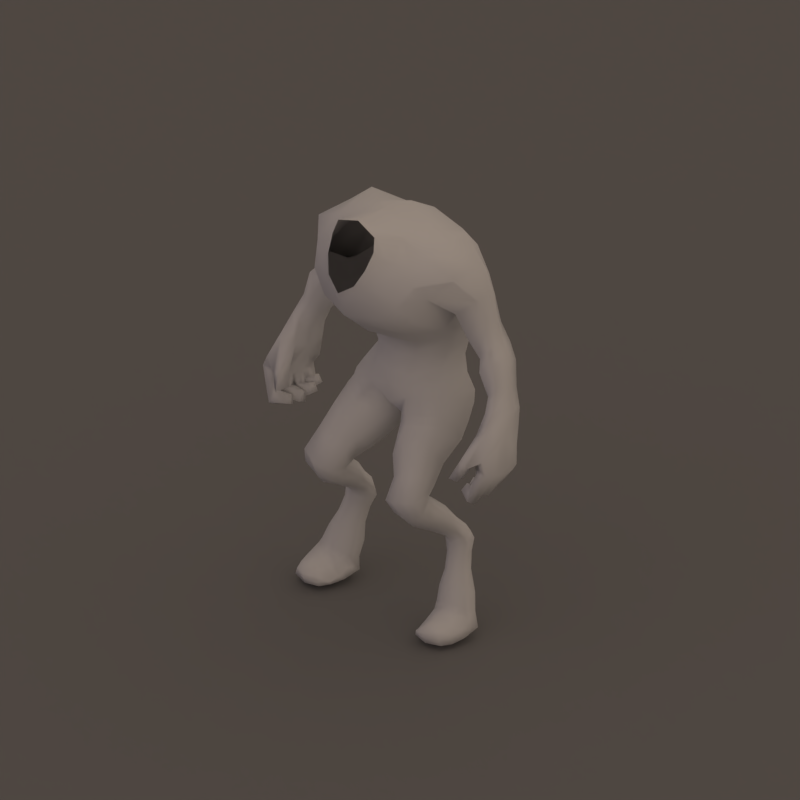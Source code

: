 # Source: gnoll_base.blend  (saved by Blender 2.77.0; exported with 4.5.12 LTS)
import bpy
from mathutils import Matrix  # noqa: F401  (used for matrix-valued properties, if any)

bpy.ops.wm.read_factory_settings(use_empty=True)
scene = bpy.context.scene
scene.name = 'Scene'

# ---- collections
col_collection_1 = bpy.data.collections.new('Collection 1'); scene.collection.children.link(col_collection_1)
col_collection_2 = bpy.data.collections.new('Collection 2'); scene.collection.children.link(col_collection_2)
col_collection_2.hide_render = True
col_collection_2.hide_viewport = True

# ---- materials (node trees are filled in below, after node groups)
mat_shadow = bpy.data.materials.new('Shadow')
mat_shadow.alpha_threshold = 0.0
mat_shadow.use_transparent_shadow = False
mat_shadow.diffuse_color = (0.2159, 0.2159, 0.2159, 1.0)
mat_shadow.roughness = 0.5
mat_shadow.specular_intensity = 0.0
mat_shadow.line_color = (0.0, 0.0, 0.0, 0.5)

# ---- material node trees

# ---- world
world_world = bpy.data.worlds.new('World'); scene.world = world_world
world_world.color = (0.05088, 0.05088, 0.05088)
world_world.use_sun_shadow = False
world_world.sun_shadow_jitter_overblur = 0.0
world_world.cycles.sampling_method = 'MANUAL'

# ---- cameras
cam_camera_001 = bpy.data.cameras.new('Camera.001')
cam_camera_001.type = 'ORTHO'
cam_camera_001.passepartout_alpha = 0.2
cam_camera_001.clip_end = 100.0
cam_camera_001.lens = 60.0
cam_camera_001.sensor_width = 32.0
cam_camera_001.sensor_height = 18.0
cam_camera_001.ortho_scale = 2.82
cam_camera_001.show_passepartout = False
cam_camera_001.show_safe_areas = True
cam_camera_001.dof.focus_distance = 0.0
cam_camera_001.dof.aperture_fstop = 128.0

# ---- lights
light_filllight_000 = bpy.data.lights.new('FillLight.000', 'SUN')
light_filllight_000.color = (0.7398, 0.6076, 1.0)
light_filllight_000.transmission_factor = 0.0
light_filllight_000.angle = 1.571
light_filllight_000.energy = 0.25
light_filllight_000.shadow_buffer_clip_start = 0.5
light_filllight_000.shadow_soft_size = 1.0
light_filllight_000.shadow_cascade_max_distance = 1000.0
light_keylight_000 = bpy.data.lights.new('KeyLight.000', 'SUN')
light_keylight_000.color = (0.814, 0.6377, 0.5099)
light_keylight_000.transmission_factor = 0.0
light_keylight_000.angle = 2.942
light_keylight_000.energy = 1.25
light_keylight_000.shadow_buffer_clip_start = 0.5
light_keylight_000.shadow_soft_size = 10.0
light_keylight_000.shadow_cascade_max_distance = 1000.0
light_rimlight_000 = bpy.data.lights.new('RimLight.000', 'SUN')
light_rimlight_000.color = (0.7067, 0.7067, 0.7067)
light_rimlight_000.transmission_factor = 0.0
light_rimlight_000.angle = 1.571
light_rimlight_000.energy = 0.25
light_rimlight_000.shadow_buffer_clip_start = 0.5
light_rimlight_000.shadow_soft_size = 1.0
light_rimlight_000.shadow_cascade_max_distance = 1000.0

# ---- meshes
me_mehumanmale_001 = bpy.data.meshes.new('meHumanMale.001')
me_mehumanmale_001.from_pydata([(-0.4805, -0.1044, 0.7776), (-0.5007, -0.1235, 0.7543), (-0.5025, -0.08251, 0.7289), (-0.5341, -0.1307, 0.8183), (0.4805, -0.1044, 0.7776), (0.5007, -0.1235, 0.7543), (0.5025, -0.08251, 0.7289), (0.5341, -0.1307, 0.8183), (0.5511, -0.132, 0.7768), (0.5627, -0.0801, 0.7581), (0.557, -0.02689, 0.7469), (0.4977, -0.03434, 0.7249), (0.4576, 0.07149, 0.8478), (0.514, 0.07591, 0.8726), (0.4903, -0.03809, 0.6857), (0.4994, -0.05774, 0.6436), (0.4927, -0.0998, 0.6572), (0.4825, -0.08456, 0.7007), (0.4285, -0.06357, 0.6932), (0.4214, -0.0808, 0.6597), (0.4274, -0.04444, 0.6442), (0.4344, -0.03038, 0.6783), (0.4736, 0.005337, 0.6429), (0.4695, 0.01288, 0.6867), (0.4682, -0.03365, 0.6929), (0.4697, -0.03583, 0.6445), (0.4148, -0.03757, 0.6737), (0.429, -0.02949, 0.7091), (0.4259, 0.001268, 0.7058), (0.4126, 0.003257, 0.6728), (0.5013, -0.1279, 0.6371), (0.4938, -0.1602, 0.6594), (-0.5511, -0.132, 0.7768), (0.4928, -0.09327, 0.6808), (0.4804, -0.1296, 0.7045), (0.4423, -0.1091, 0.6931), (0.4509, -0.08433, 0.6797), (0.4291, -0.1233, 0.6646), (0.4392, -0.09148, 0.6481), (0.5073, -0.08301, 0.9115), (0.5393, -0.01356, 0.8935), (0.4503, -0.07107, 0.8734), (0.446, -0.003498, 0.8555), (0.439, -0.1137, 0.7928), (0.4516, -0.1562, 0.8007), (-0.5627, -0.0801, 0.7581), (0.4798, -0.1522, 0.7802), (0.4685, -0.1125, 0.7713), (0.4454, -0.1299, 0.7251), (0.4534, -0.1698, 0.727), (0.4314, -0.1894, 0.7401), (0.4228, -0.1278, 0.7375), (0.4168, 0.03115, 0.6956), (0.434, 0.02981, 0.7235), (0.4387, 0.004893, 0.7225), (0.4218, -0.0004792, 0.6913), (0.473, 0.004423, 0.6537), (0.475, 0.0004145, 0.7023), (0.4693, 0.04818, 0.7013), (0.47, 0.04606, 0.6567), (0.5235, 0.05743, 0.7357), (0.4866, 0.05626, 0.7391), (-0.557, -0.02689, 0.7469), (0.4932, 0.005547, 0.7305), (0.5459, 0.01542, 0.7391), (0.4579, 0.05736, 0.7792), (0.5209, 0.06198, 0.8173), (0.4701, -0.06354, 0.7885), (0.5404, -0.05602, 0.8459), (0.4712, 0.01204, 0.7934), (0.5444, 0.0117, 0.8303), (0.5057, 0.091, 0.9446), (0.5249, 0.03942, 0.9674), (0.5017, -0.0346, 0.9702), (0.4629, -0.03923, 0.9551), (0.4364, -0.006286, 0.9219), (0.4509, 0.07593, 0.9121), (0.3752, 0.09998, 1.044), (0.428, 0.1502, 1.084), (-0.4977, -0.03434, 0.7249), (0.4674, 0.07601, 1.133), (0.458, 0.007913, 1.136), (0.4089, -0.01348, 1.088), (0.3665, 0.03208, 1.047), (0.2626, 0.01585, 1.265), (0.2385, 0.1508, 1.3), (0.231, 0.1396, 0.8363), (0.209, -0.006893, 0.8593), (0.1208, 0.1828, 0.7389), (0.1049, -0.08228, 0.8267), (0.0192, -0.0133, 0.7706), (0.02405, 0.1163, 0.7203), (0.3557, 0.1146, 1.11), (0.3521, 0.05807, 1.111), (0.392, 0.00736, 1.129), (0.4233, 0.03301, 1.176), (0.4374, 0.07938, 1.179), (0.3973, 0.1529, 1.144), (0.2452, -0.1091, 1.357), (0.335, -0.07003, 1.453), (0.2792, 0.01809, 1.265), (0.3319, 0.08898, 1.455), (0.2745, 0.1707, 1.365), (0.2071, 0.1773, 1.242), (0.2101, 0.03694, 1.15), (-0.4576, 0.07149, 0.8478), (-0.514, 0.07591, 0.8726), (-0.4903, -0.03809, 0.6857), (-0.4994, -0.05774, 0.6436), (-0.4927, -0.0998, 0.6572), (-0.4825, -0.08456, 0.7007), (0.1433, -0.06868, 1.125), (0.1077, 0.2397, 1.256), (-0.4285, -0.06357, 0.6932), (-0.4214, -0.0808, 0.6597), (-0.4274, -0.04444, 0.6442), (-0.4344, -0.03038, 0.6783), (-0.4736, 0.005337, 0.6429), (-0.4695, 0.01288, 0.6867), (-0.4682, -0.03365, 0.6929), (-0.4697, -0.03583, 0.6445), (-0.4148, -0.03757, 0.6737), (-0.429, -0.02949, 0.7091), (-0.4259, 0.001268, 0.7058), (0.2354, -0.01217, 1.194), (0.2395, -0.1718, 1.428), (0.2135, -0.094, 1.517), (0.2348, 0.09385, 1.54), (0.2151, 0.172, 1.457), (0.139, 0.1738, 1.49), (-0.4126, 0.003257, 0.6728), (0.09006, -0.2177, 1.592), (0.06239, -0.2936, 1.412), (0.1273, -0.2514, 1.289), (0.2063, 0.1803, 1.146), (0.18, 0.05854, 1.103), (0.1187, -0.01887, 1.088), (-0.5013, -0.1279, 0.6371), (-0.4938, -0.1602, 0.6594), (-0.4928, -0.09327, 0.6808), (-0.4804, -0.1296, 0.7045), (-0.4423, -0.1091, 0.6931), (-0.4509, -0.08433, 0.6797), (-0.4291, -0.1233, 0.6646), (-0.4392, -0.09148, 0.6481), (-0.5073, -0.08301, 0.9115), (-0.5393, -0.01356, 0.8935), (-0.4503, -0.07107, 0.8734), (-0.446, -0.003498, 0.8555), (-0.439, -0.1137, 0.7928), (-0.4516, -0.1562, 0.8007), (-0.4798, -0.1522, 0.7802), (-0.4685, -0.1125, 0.7713), (-0.4454, -0.1299, 0.7251), (-0.4534, -0.1698, 0.727), (-0.4314, -0.1894, 0.7401), (-0.4228, -0.1278, 0.7375), (-0.4168, 0.03115, 0.6956), (-0.434, 0.02981, 0.7235), (-0.4387, 0.004893, 0.7225), (-0.4218, -0.0004792, 0.6913), (-0.473, 0.004423, 0.6537), (-0.475, 0.0004145, 0.7023), (0.08356, 0.2374, 1.169), (0.07958, -0.05698, 0.9121), (0.1714, 0.02348, 0.9316), (0.08023, 0.2422, 0.9343), (0.1945, 0.1413, 0.9441), (0.1974, 0.01614, 0.8916), (0.084, -0.0583, 0.871), (0.0969, 0.2401, 0.833), (0.2223, 0.1521, 0.8779), (0.1562, -0.1116, 1.181), (0.1139, 0.2413, 1.355), (0.09004, -0.01854, 1.027), (-0.4693, 0.04818, 0.7013), (-0.47, 0.04606, 0.6567), (0.2645, 0.09399, 1.26), (0.3159, -0.04013, 1.3), (0.3781, 0.009786, 1.356), (0.3747, 0.0942, 1.362), (0.3203, 0.1524, 1.308), (0.1589, 0.07484, 1.039), (0.179, 0.1684, 1.063), (0.06711, 0.237, 1.076), (0.07806, -0.03767, 0.9566), (0.1513, 0.05428, 0.9741), (0.1709, 0.1549, 1.003), (-0.5235, 0.05743, 0.7357), (-0.4866, 0.05626, 0.7391), (-0.4932, 0.005547, 0.7305), (-0.5459, 0.01542, 0.7391), (0.2495, 0.05773, 0.7236), (0.2345, -0.02352, 0.7965), (0.06763, 0.2388, 1.011), (0.1349, 0.0254, 1.554), (0.1125, -0.1053, 1.558), (0.1517, -0.181, 1.22), (0.08615, -0.2726, 1.383), (0.1018, -0.234, 1.541), (0.1514, 0.04631, 0.6247), (0.1265, -0.1005, 0.792), (0.04875, -0.05713, 0.7227), (0.0479, 0.003185, 0.6538), (0.1956, -0.08012, 0.56), (0.2666, -0.09576, 0.6043), (0.1131, -0.1122, 0.5694), (0.1229, -0.1534, 0.607), (0.2592, -0.1451, 0.6509), (0.1811, -0.1727, 0.6487), (0.1521, -0.1823, 1.482), (0.2033, -0.223, 1.353), (0.09138, -0.2673, 1.476), (0.1365, -0.2432, 1.421), (0.2406, -0.1412, 1.264), (0.4202, 0.07535, 0.9775), (0.4713, 0.1097, 1.009), (-0.4579, 0.05736, 0.7792), (-0.5209, 0.06198, 0.8173), (-0.4701, -0.06354, 0.7885), (-0.5404, -0.05602, 0.8459), (-0.4712, 0.01204, 0.7934), (-0.5444, 0.0117, 0.8303), (0.4933, 0.05043, 1.039), (0.4823, 0.002537, 1.04), (0.448, -0.006881, 1.012), (0.4193, 0.01959, 0.9815), (0.1726, -0.02497, 0.5922), (0.2487, -0.03202, 0.6607), (-0.5057, 0.091, 0.9446), (-0.5249, 0.03942, 0.9674), (-0.5017, -0.0346, 0.9702), (-0.4629, -0.03923, 0.9551), (-0.4364, -0.006286, 0.9219), (-0.4509, 0.07593, 0.9121), (0.07275, -0.07429, 0.6117), (0.08675, -0.1233, 0.6715), (0.2345, -0.09172, 0.7415), (0.1456, -0.1297, 0.742), (0.3147, 0.03749, 1.179), (0.3091, 0.08517, 1.176), (0.3567, -0.02117, 1.209), (0.3978, 0.02973, 1.254), (0.403, 0.08309, 1.261), (0.3607, 0.1422, 1.217), (0.2006, -0.09703, 0.5485), (0.1983, -0.09826, 0.553), (0.2789, -0.1337, 0.5525), (0.2731, -0.1304, 0.5765), (0.1294, -0.1329, 0.5208), (0.1218, -0.1472, 0.5421), (0.1486, -0.1785, 0.4826), (0.1367, -0.2097, 0.5394), (0.2873, -0.1843, 0.5162), (0.2741, -0.2028, 0.5788), (0.217, -0.1879, 0.4788), (0.2002, -0.232, 0.5573), (0.2229, -0.1582, 0.4453), (0.2937, -0.1302, 0.4803), (0.1542, -0.1265, 0.4508), (0.1367, -0.08633, 0.4797), (0.2862, -0.08731, 0.5114), (0.2065, -0.04918, 0.515), (-0.3752, 0.09998, 1.044), (-0.428, 0.1502, 1.084), (-0.4674, 0.07601, 1.133), (0.2304, -0.08362, 0.4028), (0.2905, -0.05984, 0.4325), (0.1721, -0.0567, 0.4074), (0.1572, -0.02259, 0.4319), (0.2841, -0.02342, 0.4588), (0.2165, 0.008954, 0.4619), (0.2382, -0.0158, 0.3586), (0.2828, 0.001843, 0.3807), (0.195, 0.004175, 0.3621), (0.1839, 0.02948, 0.3803), (0.2781, 0.02886, 0.4002), (0.2279, 0.05287, 0.4025), (0.2419, 7.382e-05, 0.3378), (0.293, 0.02537, 0.3552), (0.195, 0.02621, 0.3339), (0.1845, 0.06238, 0.3439), (0.2896, 0.06343, 0.3661), (0.2352, 0.0938, 0.3596), (0.2446, 0.003127, 0.3228), (0.2989, 0.03134, 0.335), (0.1966, 0.03087, 0.3127), (0.1872, 0.07113, 0.3146), (0.297, 0.0734, 0.3375), (0.2414, 0.105, 0.3237), (0.2516, -0.003767, 0.2835), (0.2967, 0.02253, 0.2906), (0.2131, 0.02118, 0.27), (0.2063, 0.05865, 0.2658), (0.2961, 0.06147, 0.2867), (0.2514, 0.08942, 0.2693), (0.271, -0.04672, 0.1733), (0.3384, -0.01548, 0.1703), (0.2136, -0.01746, 0.1494), (0.2048, 0.02704, 0.142), (0.3437, 0.03068, 0.1531), (0.2717, 0.06327, 0.1504), (0.279, -0.06256, 0.1279), (0.3559, -0.032, 0.1147), (0.2179, -0.03501, 0.09508), (0.2128, 0.009513, 0.07883), (0.3611, 0.01454, 0.08817), (0.2846, 0.04431, 0.07538), (0.2831, -0.06561, 0.1045), (0.3718, -0.03352, 0.08891), (0.2114, -0.04039, 0.0591), (0.207, 0.005521, 0.02986), (0.3802, 0.008626, 0.03283), (0.2948, 0.02905, 0.008028), (0.3749, -0.1159, 0.01121), (0.3785, -0.08033, 0.06012), (0.2155, -0.0877, 0.03546), (0.2256, -0.1186, 0.01187), (0.2928, -0.141, 0.07602), (0.2969, -0.05779, 0.001299), (0.2114, -0.04039, 0.0591), (0.2863, -0.09866, 0.08678), (0.3012, -0.1122, 0.001189), (0.2267, -0.1318, 0.02604), (0.2097, -0.0656, 0.01819), (0.3872, -0.0625, 0.02125), (0.3665, -0.1267, 0.05241), (0.3094, 0.00398, 0.2335), (0.3089, 0.04523, 0.2282), (0.2142, 0.04211, 0.2061), (0.2212, 0.002378, 0.2116), (0.2619, 0.07458, 0.2089), (0.2617, -0.0239, 0.2267), (-0.458, 0.007913, 1.136), (-0.4089, -0.01348, 1.088), (-0.3665, 0.03208, 1.047), (-0.2626, 0.01585, 1.265), (0.2226, 0.186, 1.316), (-0.2385, 0.1508, 1.3), (-0.231, 0.1396, 0.8363), (-0.209, -0.006893, 0.8593), (-0.1208, 0.1828, 0.7389), (-0.1049, -0.08228, 0.8267), (-0.0192, -0.0133, 0.7706), (-0.02405, 0.1163, 0.7203), (-0.3557, 0.1146, 1.11), (-0.3521, 0.05807, 1.111), (-0.392, 0.00736, 1.129), (-0.4233, 0.03301, 1.176), (-0.4374, 0.07938, 1.179), (0.0, 0.2384, 1.011), (0.0, -0.0659, 0.9046), (0.0, -0.281, 1.267), (0.0, 0.2234, 1.166), (0.0, 0.2457, 0.9392), (0.0, -0.1612, 1.154), (0.0, 0.1717, 1.522), (0.0, -0.04527, 1.079), (0.0, 0.1962, 0.7985), (0.0, 0.2369, 1.391), (0.0, 0.232, 1.073), (0.0, 0.2239, 1.245), (0.0, -0.2085, 1.621), (0.0, -0.09133, 1.117), (0.0, -0.05, 0.8207), (0.0, -0.309, 1.366), (0.0, -0.03519, 1.023), (0.0, -0.04975, 0.9513), (0.0, -0.06942, 1.619), (0.0, 0.05605, 1.596), (0.0, -0.2118, 1.202), (0.0, -0.2973, 1.334), (-0.3973, 0.1529, 1.144), (-0.2452, -0.1091, 1.357), (-0.335, -0.07003, 1.453), (-0.2792, 0.01809, 1.265), (-0.3319, 0.08898, 1.455), (-0.2745, 0.1707, 1.365), (-0.2071, 0.1773, 1.242), (-0.2101, 0.03694, 1.15), (-0.1433, -0.06868, 1.125), (-0.1077, 0.2397, 1.256), (-0.2354, -0.01217, 1.194), (-0.2395, -0.1718, 1.428), (-0.2135, -0.094, 1.517), (-0.2348, 0.09385, 1.54), (-0.2151, 0.172, 1.457), (-0.139, 0.1738, 1.49), (-0.09006, -0.2177, 1.592), (-0.06239, -0.2936, 1.412), (-0.1273, -0.2514, 1.289), (-0.2063, 0.1803, 1.146), (-0.18, 0.05854, 1.103), (-0.1187, -0.01887, 1.088), (-0.08356, 0.2374, 1.169), (-0.07958, -0.05698, 0.9121), (-0.1714, 0.02348, 0.9316), (-0.08023, 0.2422, 0.9343), (-0.1945, 0.1413, 0.9441), (-0.1974, 0.01614, 0.8916), (-0.084, -0.0583, 0.871), (-0.0969, 0.2401, 0.833), (-0.2223, 0.1521, 0.8779), (-0.1562, -0.1116, 1.181), (-0.1139, 0.2413, 1.355), (-0.09004, -0.01854, 1.027), (-0.2645, 0.09399, 1.26), (-0.3159, -0.04013, 1.3), (-0.3781, 0.009786, 1.356), (-0.3747, 0.0942, 1.362), (-0.3203, 0.1524, 1.308), (-0.1589, 0.07484, 1.039), (-0.179, 0.1684, 1.063), (-0.06711, 0.237, 1.076), (-0.07806, -0.03767, 0.9566), (-0.1513, 0.05428, 0.9741), (-0.1709, 0.1549, 1.003), (-0.2495, 0.05773, 0.7236), (-0.2345, -0.02352, 0.7965), (-0.06763, 0.2388, 1.011), (-0.1349, 0.0254, 1.554), (-0.1125, -0.1053, 1.558), (-0.1517, -0.181, 1.22), (-0.08615, -0.2726, 1.383), (-0.1018, -0.234, 1.541), (-0.1514, 0.04631, 0.6247), (-0.1265, -0.1005, 0.792), (-0.04875, -0.05713, 0.7227), (-0.0479, 0.003185, 0.6538), (-0.1956, -0.08012, 0.56), (-0.2666, -0.09576, 0.6043), (-0.1131, -0.1122, 0.5694), (-0.1229, -0.1534, 0.607), (-0.2592, -0.1451, 0.6509), (-0.1811, -0.1727, 0.6487), (-0.1521, -0.1823, 1.482), (-0.2033, -0.223, 1.353), (-0.09138, -0.2673, 1.476), (-0.1365, -0.2432, 1.421), (-0.2406, -0.1412, 1.264), (-0.4202, 0.07535, 0.9775), (-0.4713, 0.1097, 1.009), (-0.4933, 0.05043, 1.039), (-0.4823, 0.002537, 1.04), (-0.448, -0.006881, 1.012), (-0.4193, 0.01959, 0.9815), (-0.1726, -0.02497, 0.5922), (-0.2487, -0.03202, 0.6607), (-0.07275, -0.07429, 0.6117), (-0.08675, -0.1233, 0.6715), (-0.2345, -0.09172, 0.7415), (-0.1456, -0.1297, 0.742), (-0.3147, 0.03749, 1.179), (-0.3091, 0.08517, 1.176), (-0.3567, -0.02117, 1.209), (-0.3978, 0.02973, 1.254), (-0.403, 0.08309, 1.261), (-0.3607, 0.1422, 1.217), (-0.2006, -0.09703, 0.5485), (-0.1983, -0.09826, 0.553), (-0.2789, -0.1337, 0.5525), (-0.2731, -0.1304, 0.5765), (-0.1294, -0.1329, 0.5208), (-0.1218, -0.1472, 0.5421), (-0.1486, -0.1785, 0.4826), (-0.1367, -0.2097, 0.5394), (-0.2873, -0.1843, 0.5162), (-0.2741, -0.2028, 0.5788), (-0.217, -0.1879, 0.4788), (-0.2002, -0.232, 0.5573), (-0.2229, -0.1582, 0.4453), (-0.2937, -0.1302, 0.4803), (-0.1542, -0.1265, 0.4508), (-0.1367, -0.08633, 0.4797), (-0.2862, -0.08731, 0.5114), (-0.2065, -0.04918, 0.515), (-0.2304, -0.08362, 0.4028), (-0.2905, -0.05984, 0.4325), (-0.1721, -0.0567, 0.4074), (-0.1572, -0.02259, 0.4319), (-0.2841, -0.02342, 0.4588), (-0.2165, 0.008954, 0.4619), (-0.2382, -0.0158, 0.3586), (-0.2828, 0.001843, 0.3807), (-0.195, 0.004175, 0.3621), (-0.1839, 0.02948, 0.3803), (-0.2781, 0.02886, 0.4002), (-0.2279, 0.05287, 0.4025), (-0.2419, 7.382e-05, 0.3378), (-0.293, 0.02537, 0.3552), (-0.195, 0.02621, 0.3339), (-0.1845, 0.06238, 0.3439), (-0.2896, 0.06343, 0.3661), (-0.2352, 0.0938, 0.3596), (-0.2446, 0.003127, 0.3228), (-0.2989, 0.03134, 0.335), (-0.1966, 0.03087, 0.3127), (-0.1872, 0.07113, 0.3146), (-0.297, 0.0734, 0.3375), (-0.2414, 0.105, 0.3237), (-0.2516, -0.003767, 0.2835), (-0.2967, 0.02253, 0.2906), (-0.2131, 0.02118, 0.27), (-0.2063, 0.05865, 0.2658), (-0.2961, 0.06147, 0.2867), (-0.2514, 0.08942, 0.2693), (-0.271, -0.04672, 0.1733), (-0.3384, -0.01548, 0.1703), (-0.2136, -0.01746, 0.1494), (-0.2048, 0.02704, 0.142), (-0.3437, 0.03068, 0.1531), (-0.2717, 0.06327, 0.1504), (-0.279, -0.06256, 0.1279), (-0.3559, -0.032, 0.1147), (-0.2179, -0.03501, 0.09508), (-0.2128, 0.009513, 0.07883), (-0.3611, 0.01454, 0.08817), (-0.2846, 0.04431, 0.07538), (-0.2831, -0.06561, 0.1045), (-0.3718, -0.03352, 0.08891), (-0.2114, -0.04039, 0.0591), (-0.207, 0.005521, 0.02986), (-0.3802, 0.008626, 0.03283), (-0.2948, 0.02905, 0.008028), (-0.3749, -0.1159, 0.01121), (-0.3785, -0.08033, 0.06012), (-0.2155, -0.0877, 0.03546), (-0.2256, -0.1186, 0.01187), (-0.2928, -0.141, 0.07602), (-0.2969, -0.05779, 0.001299), (-0.2114, -0.04039, 0.0591), (-0.2863, -0.09866, 0.08678), (-0.3012, -0.1122, 0.001189), (-0.2267, -0.1318, 0.02604), (-0.2097, -0.0656, 0.01819), (-0.3872, -0.0625, 0.02125), (-0.3665, -0.1267, 0.05241), (-0.3094, 0.00398, 0.2335), (-0.3089, 0.04523, 0.2282), (-0.2142, 0.04211, 0.2061), (-0.2212, 0.002378, 0.2116), (-0.2619, 0.07458, 0.2089), (-0.2617, -0.0239, 0.2267), (-0.2226, 0.186, 1.316), (0.2402, 0.1037, 0.78), (0.1157, -0.08638, 0.8093), (0.2169, -0.01227, 0.8289), (0.03598, 0.06473, 0.687), (0.03397, -0.0302, 0.7466), (0.1361, 0.1196, 0.6818), (-0.2402, 0.1037, 0.78), (-0.1157, -0.08638, 0.8093), (-0.2169, -0.01227, 0.8289), (-0.03598, 0.06473, 0.687), (-0.03397, -0.0302, 0.7466), (-0.1361, 0.1196, 0.6818), (0.3621, -0.159, 0.01676), (0.241, -0.1641, 0.01591), (0.2936, -0.1931, 0.05545), (0.3004, -0.1743, 0.01058), (0.2449, -0.1661, 0.03596), (0.3488, -0.164, 0.04853), (-0.3621, -0.159, 0.01676), (-0.241, -0.1641, 0.01591), (-0.2936, -0.1931, 0.05545), (-0.3004, -0.1743, 0.01058), (-0.2449, -0.1661, 0.03596), (-0.3488, -0.164, 0.04853)], [], [(22, 29, 28, 23), (10, 25, 22, 64), (24, 27, 26, 25), (11, 24, 25, 10), (23, 28, 27, 24), (25, 26, 29, 22), (63, 23, 24, 11), (15, 20, 21, 14), (14, 21, 18, 17), (16, 19, 20, 15), (17, 18, 19, 16), (18, 21, 20, 19), (9, 30, 33, 6), (8, 31, 30, 9), (27, 28, 29, 26), (5, 34, 31, 8), (6, 33, 34, 5), (33, 36, 35, 34), (34, 35, 37, 31), (30, 38, 36, 33), (31, 37, 38, 30), (35, 36, 38, 37), (41, 43, 44, 39), (7, 46, 47, 4), (46, 49, 48, 47), (4, 47, 43, 41), (39, 44, 46, 7), (44, 50, 49, 46), (47, 48, 51, 43), (43, 51, 50, 44), (73, 74, 41, 39), (49, 50, 51, 48), (72, 73, 39, 40), (75, 76, 12, 42), (61, 58, 57, 63), (54, 53, 52, 55), (56, 55, 52, 59), (64, 56, 59, 60), (4, 41, 42, 67), (6, 67, 42, 11), (7, 8, 9, 68), (13, 66, 65, 12), (71, 13, 12, 76), (10, 64, 70, 40), (60, 61, 65, 66), (9, 10, 40, 68), (60, 66, 70, 64), (12, 65, 69, 42), (4, 67, 6, 5), (61, 63, 69, 65), (22, 23, 63, 64), (56, 64, 63, 57), (96, 95, 81, 80), (95, 94, 82, 81), (107, 110, 113, 116), (545, 201, 193, 546), (344, 358, 364, 343), (548, 202, 201, 545), (413, 419, 416, 412), (408, 407, 373, 374), (546, 193, 192, 544), (97, 96, 80, 78), (551, 552, 418, 426), (138, 137, 144, 143), (547, 203, 202, 548), (149, 150, 155, 156), (92, 97, 78, 77), (119, 120, 121, 122), (0, 3, 32, 1), (94, 93, 83, 82), (444, 232, 233, 445), (93, 92, 77, 83), (11, 14, 17, 6), (10, 15, 14, 11), (4, 5, 8, 7), (9, 16, 15, 10), (6, 17, 16, 9), (184, 183, 187, 194), (103, 134, 163, 112), (351, 364, 169, 164), (409, 408, 374, 376), (344, 343, 554, 553), (361, 359, 173, 112), (339, 402, 401, 341), (414, 395, 351, 367), (351, 395, 400, 364), (185, 367, 351, 164), (132, 365, 371, 198), (132, 198, 213, 212), (346, 335, 263, 345), (120, 117, 130, 121), (110, 109, 114, 113), (3, 0, 152, 151), (140, 138, 143, 141), (2, 1, 140, 139), (45, 2, 139, 137), (190, 79, 119, 118), (122, 121, 130, 123), (1, 32, 138, 140), (151, 152, 153, 154), (230, 146, 145, 231), (45, 220, 146, 62), (145, 3, 151, 150), (79, 2, 110, 107), (167, 171, 170, 166), (0, 147, 149, 152), (84, 124, 337, 85), (152, 149, 156, 153), (134, 135, 182, 183), (187, 186, 165, 167), (137, 139, 142, 144), (103, 337, 124, 104), (102, 85, 337, 128), (186, 185, 164, 165), (553, 554, 427, 428), (231, 145, 147, 232), (45, 62, 108, 109), (3, 220, 45, 32), (233, 148, 105, 234), (62, 146, 222, 191), (554, 551, 426, 427), (102, 128, 127, 101), (353, 361, 112, 163), (165, 168, 171, 167), (104, 124, 172, 111), (135, 136, 174, 182), (101, 127, 126, 99), (93, 94, 241, 239), (241, 242, 179, 178), (96, 97, 244, 243), (240, 244, 97, 92), (208, 209, 256, 254), (254, 256, 255, 253), (62, 191, 117, 120), (79, 62, 120, 119), (418, 450, 451, 426), (389, 423, 371, 365), (191, 188, 176, 161), (188, 218, 217, 189), (141, 143, 144, 142), (189, 217, 221, 190), (349, 265, 333, 348), (150, 151, 154, 155), (188, 191, 222, 218), (106, 105, 217, 218), (154, 153, 156, 155), (74, 75, 42, 41), (59, 52, 53, 58), (58, 53, 54, 57), (57, 54, 55, 56), (71, 72, 40, 13), (348, 333, 334, 347), (117, 191, 190, 118), (109, 108, 115, 114), (372, 264, 265, 349), (60, 59, 58, 61), (229, 234, 105, 106), (11, 42, 69, 63), (7, 68, 40, 39), (105, 148, 221, 217), (32, 45, 137, 138), (117, 118, 123, 130), (441, 229, 230, 442), (350, 194, 166, 354), (353, 163, 184, 360), (163, 134, 183, 184), (173, 129, 128, 337), (355, 363, 111, 172), (394, 413, 412, 391), (212, 213, 210, 199), (182, 174, 185, 186), (360, 184, 194, 350), (194, 187, 167, 166), (127, 128, 129, 195), (126, 127, 195, 196), (80, 81, 224, 223), (78, 80, 223, 216), (215, 216, 71, 76), (77, 78, 216, 215), (223, 224, 73, 72), (216, 223, 72, 71), (81, 82, 225, 224), (224, 225, 74, 73), (82, 83, 226, 225), (225, 226, 75, 74), (83, 77, 215, 226), (226, 215, 76, 75), (235, 227, 204, 206), (203, 200, 227, 235), (192, 193, 237, 228), (200, 192, 228, 227), (228, 237, 208, 205), (227, 228, 205, 204), (197, 172, 124, 214), (196, 368, 362, 131), (229, 106, 146, 230), (349, 456, 457, 372), (195, 369, 368, 196), (124, 84, 98, 214), (172, 197, 370, 355), (129, 173, 359, 356), (205, 208, 254, 248), (202, 203, 235, 236), (236, 235, 206, 207), (201, 202, 236, 238), (238, 236, 207, 209), (193, 201, 238, 237), (237, 238, 209, 208), (183, 182, 186, 187), (136, 111, 363, 357), (211, 213, 198, 133), (125, 210, 213, 211), (164, 169, 168, 165), (198, 371, 352, 133), (174, 366, 367, 185), (13, 40, 70, 66), (125, 126, 196, 210), (104, 135, 134, 103), (131, 199, 210, 196), (214, 211, 133, 197), (207, 206, 250, 252), (209, 207, 252, 256), (252, 250, 249, 251), (256, 252, 251, 255), (240, 239, 100, 177), (92, 93, 239, 240), (177, 181, 244, 240), (243, 244, 181, 180), (242, 243, 180, 179), (95, 96, 243, 242), (94, 95, 242, 241), (239, 241, 178, 100), (246, 248, 247, 245), (250, 246, 245, 249), (206, 204, 246, 250), (204, 205, 248, 246), (248, 254, 253, 247), (251, 249, 260, 259), (255, 251, 259, 257), (247, 253, 258, 261), (245, 247, 261, 262), (253, 255, 257, 258), (249, 245, 262, 260), (0, 1, 2, 219), (139, 140, 141, 142), (189, 190, 162, 175), (350, 354, 397, 419), (412, 416, 415, 411), (257, 259, 268, 266), (258, 257, 266, 267), (262, 261, 270, 271), (261, 258, 267, 270), (259, 260, 269, 268), (260, 262, 271, 269), (266, 268, 274, 272), (267, 266, 272, 273), (270, 267, 273, 276), (268, 269, 275, 274), (269, 271, 277, 275), (271, 270, 276, 277), (274, 275, 281, 280), (275, 277, 283, 281), (277, 276, 282, 283), (272, 274, 280, 278), (273, 272, 278, 279), (276, 273, 279, 282), (279, 278, 284, 285), (282, 279, 285, 288), (280, 281, 287, 286), (281, 283, 289, 287), (283, 282, 288, 289), (278, 280, 286, 284), (287, 289, 295, 293), (289, 288, 294, 295), (284, 286, 292, 290), (285, 284, 290, 291), (288, 285, 291, 294), (286, 287, 293, 292), (328, 327, 297, 300), (330, 329, 299, 298), (329, 331, 301, 299), (331, 328, 300, 301), (332, 330, 298, 296), (327, 332, 296, 297), (301, 300, 306, 307), (296, 298, 304, 302), (297, 296, 302, 303), (300, 297, 303, 306), (298, 299, 305, 304), (299, 301, 307, 305), (306, 303, 309, 312), (304, 305, 311, 310), (305, 307, 313, 311), (307, 306, 312, 313), (302, 304, 310, 308), (303, 302, 308, 309), (313, 312, 325, 319), (308, 310, 316, 321), (309, 308, 321, 315), (312, 309, 315, 325), (310, 311, 324, 316), (311, 313, 319, 324), (324, 319, 322, 317), (316, 324, 317, 323), (325, 315, 326, 314), (315, 321, 318, 326), (321, 316, 323, 318), (319, 325, 314, 322), (310, 316, 320), (291, 290, 332, 327), (290, 292, 330, 332), (295, 294, 328, 331), (293, 295, 331, 329), (292, 293, 329, 330), (294, 291, 327, 328), (393, 357, 363, 380), (433, 467, 469, 434), (360, 350, 419, 413), (197, 133, 352, 370), (398, 397, 401, 402), (469, 468, 464, 465), (468, 470, 472, 464), (166, 170, 358, 354), (432, 465, 463, 431), (118, 119, 122, 123), (416, 398, 396, 415), (361, 381, 404, 359), (378, 381, 394, 391), (383, 435, 421, 384), (108, 107, 116, 115), (113, 114, 115, 116), (147, 145, 150, 149), (460, 474, 471, 466), (188, 189, 175, 176), (355, 403, 380, 363), (129, 356, 369, 195), (406, 453, 457, 410), (456, 409, 410, 457), (62, 79, 107, 108), (479, 485, 487, 481), (480, 486, 483, 477), (0, 219, 148, 147), (159, 160, 157, 158), (161, 176, 157, 160), (2, 79, 148, 219), (347, 334, 335, 346), (161, 162, 190, 191), (552, 550, 417, 418), (411, 415, 414, 405), (404, 543, 386, 387), (437, 424, 435, 438), (353, 360, 413, 394), (450, 433, 434, 451), (346, 452, 454, 347), (440, 234, 229, 441), (265, 442, 443, 333), (395, 396, 399, 400), (382, 439, 373, 336), (442, 230, 231, 443), (428, 448, 446, 425), (387, 356, 359, 404), (421, 388, 362, 368), (446, 429, 430, 447), (420, 421, 368, 369), (403, 355, 370, 422), (422, 439, 382, 403), (454, 407, 408, 455), (106, 218, 222, 146), (345, 263, 264, 372), (379, 378, 391, 392), (335, 445, 440, 263), (405, 414, 367, 366), (427, 449, 448, 428), (426, 451, 449, 427), (430, 461, 467, 433), (451, 434, 432, 449), (449, 432, 431, 448), (443, 231, 232, 444), (431, 463, 459, 429), (334, 444, 445, 335), (377, 376, 385, 386), (391, 412, 411, 392), (458, 475, 474, 460), (425, 446, 447, 417), (459, 458, 460, 461), (232, 147, 148, 233), (333, 443, 444, 334), (463, 462, 458, 459), (79, 190, 221, 148), (476, 482, 484, 478), (429, 459, 461, 430), (466, 471, 470, 468), (347, 454, 455, 348), (423, 390, 352, 371), (464, 472, 473, 462), (452, 375, 407, 454), (417, 447, 450, 418), (445, 233, 234, 440), (462, 473, 475, 458), (383, 436, 438, 435), (385, 420, 387, 386), (336, 338, 543, 382), (448, 431, 429, 446), (98, 125, 211, 214), (111, 136, 135, 104), (99, 126, 125, 98), (136, 357, 366, 174), (173, 337, 103, 112), (177, 100, 84, 85), (178, 98, 84, 100), (179, 99, 98, 178), (180, 101, 99, 179), (181, 102, 101, 180), (181, 177, 85, 102), (91, 90, 364, 358), (90, 89, 169, 364), (89, 87, 168, 169), (86, 171, 168, 87), (86, 88, 170, 171), (88, 91, 358, 170), (477, 483, 482, 476), (472, 478, 479, 473), (473, 479, 481, 475), (388, 421, 435, 424), (439, 422, 390, 436), (455, 408, 409, 456), (348, 455, 456, 349), (453, 406, 375, 452), (345, 453, 452, 346), (465, 464, 462, 463), (434, 469, 465, 432), (461, 460, 466, 467), (470, 476, 478, 472), (475, 481, 480, 474), (471, 477, 476, 470), (474, 480, 477, 471), (481, 487, 486, 480), (484, 490, 491, 485), (487, 493, 492, 486), (485, 491, 493, 487), (478, 484, 485, 479), (482, 488, 490, 484), (492, 498, 495, 489), (483, 489, 488, 482), (489, 495, 494, 488), (493, 499, 498, 492), (491, 497, 499, 493), (486, 492, 489, 483), (488, 494, 496, 490), (490, 496, 497, 491), (499, 505, 504, 498), (494, 500, 502, 496), (495, 501, 500, 494), (498, 504, 501, 495), (542, 506, 508, 540), (539, 509, 511, 541), (496, 502, 503, 497), (541, 511, 510, 538), (497, 503, 505, 499), (538, 510, 507, 537), (540, 508, 509, 539), (504, 538, 537, 501), (500, 542, 540, 502), (397, 354, 358, 401), (422, 370, 352, 390), (520, 530, 526), (506, 512, 514, 508), (507, 513, 512, 506), (508, 514, 515, 509), (387, 420, 369, 356), (537, 507, 506, 542), (511, 517, 516, 510), (501, 537, 542, 500), (376, 374, 384, 385), (389, 437, 438, 423), (175, 162, 159, 158), (374, 373, 383, 384), (2, 45, 109, 110), (512, 518, 520, 514), (515, 521, 523, 517), (510, 516, 513, 507), (517, 523, 522, 516), (514, 520, 521, 515), (516, 522, 519, 513), (523, 529, 535, 522), (518, 531, 526, 520), (520, 526, 534, 521), (535, 524, 536, 525), (526, 533, 527, 534), (509, 515, 517, 511), (373, 439, 436, 383), (521, 534, 529, 523), (534, 527, 532, 529), (380, 379, 392, 393), (531, 528, 533, 526), (519, 525, 531, 518), (525, 536, 528, 531), (513, 519, 518, 512), (502, 540, 539, 503), (505, 541, 538, 504), (529, 532, 524, 535), (503, 539, 541, 505), (522, 535, 525, 519), (396, 398, 402, 399), (379, 380, 403, 382), (447, 430, 433, 450), (378, 379, 382, 543), (384, 421, 420, 385), (263, 440, 441, 264), (436, 390, 423, 438), (453, 345, 372, 457), (264, 441, 442, 265), (3, 145, 146, 220), (406, 338, 336, 375), (176, 175, 158, 157), (393, 405, 366, 357), (392, 411, 405, 393), (410, 409, 376, 377), (410, 377, 338, 406), (342, 400, 399, 340), (419, 397, 398, 416), (377, 386, 543, 338), (353, 394, 381, 361), (339, 340, 399, 402), (404, 381, 378, 543), (407, 375, 336, 373), (467, 466, 468, 469), (162, 161, 160, 159), (415, 396, 395, 414), (340, 339, 550, 552), (341, 401, 358, 344), (343, 364, 400, 342), (91, 547, 548, 90), (87, 546, 544, 86), (90, 548, 545, 89), (89, 545, 546, 87), (544, 192, 200, 549), (91, 88, 549, 547), (544, 549, 88, 86), (200, 203, 547, 549), (343, 342, 551, 554), (342, 340, 552, 551), (550, 555, 425, 417), (344, 553, 555, 341), (550, 339, 341, 555), (425, 555, 553, 428), (317, 322, 559, 557), (532, 527, 563, 565), (524, 532, 565, 562), (318, 323, 560, 558), (533, 528, 564, 566), (323, 317, 557, 560), (528, 536, 567, 564), (322, 314, 556, 559), (527, 533, 566, 563), (326, 318, 558, 561), (314, 326, 561, 556), (536, 524, 562, 567), (558, 560, 557, 559), (559, 556, 561, 558), (566, 564, 565, 563), (567, 562, 565, 564)])
me_mehumanmale_001.polygons.foreach_set('use_smooth', [True] * 562)
_uv = me_mehumanmale_001.uv_layers.new(name='UVMap')
_uv.uv.foreach_set('vector', [0.06008, 0.9641, 0.05159, 0.9729, 0.05021, 0.9814, 0.06401, 0.9695, 0.06745, 0.9248, 0.05352, 0.9605, 0.06008, 0.9641, 0.08612, 0.9409, 0.04662, 0.9593, 0.0429, 0.9754, 0.04906, 0.9718, 0.05352, 0.9605, 0.04638, 0.9407, 0.04662, 0.9593, 0.05352, 0.9605, 0.06745, 0.9248, 0.07838, 0.7599, 0.06033, 0.7507, 0.05695, 0.7549, 0.07323, 0.7661, 0.05352, 0.9605, 0.04906, 0.9718, 0.05159, 0.9729, 0.06008, 0.9641, 0.09758, 0.7714, 0.07838, 0.7599, 0.07323, 0.7661, 0.08966, 0.78, 0.03045, 0.9272, 0.01439, 0.93, 0.01087, 0.9354, 0.02999, 0.9347, 0.0685, 0.7726, 0.04627, 0.7614, 0.0426, 0.7675, 0.06375, 0.7804, 0.02704, 0.9194, 0.01341, 0.927, 0.01439, 0.93, 0.03045, 0.9272, 0.02145, 0.9136, 0.005057, 0.9263, 0.01341, 0.927, 0.02704, 0.9194, 0.005057, 0.9263, 0.01087, 0.9354, 0.01439, 0.93, 0.01341, 0.927, 0.05416, 0.8983, 0.02883, 0.8794, 0.02406, 0.8848, 0.02999, 0.8987, 0.05524, 0.8741, 0.03131, 0.8714, 0.02883, 0.8794, 0.05416, 0.8983, 0.0429, 0.9754, 0.05021, 0.9814, 0.05159, 0.9729, 0.04906, 0.9718, 0.0492, 0.8599, 0.03183, 0.8639, 0.03131, 0.8714, 0.05524, 0.8741, 0.08129, 0.7911, 0.06278, 0.7879, 0.06007, 0.7955, 0.07934, 0.8042, 0.06278, 0.7879, 0.04183, 0.7834, 0.03971, 0.7881, 0.06007, 0.7955, 0.03183, 0.8639, 0.01149, 0.8641, 0.01776, 0.8697, 0.03131, 0.8714, 0.02883, 0.8794, 0.01698, 0.8721, 0.01072, 0.8731, 0.02406, 0.8848, 0.03131, 0.8714, 0.01776, 0.8697, 0.01698, 0.8721, 0.02883, 0.8794, 0.01149, 0.8641, 0.01072, 0.8731, 0.01698, 0.8721, 0.01776, 0.8697, 0.1224, 0.8297, 0.07521, 0.8235, 0.07301, 0.8326, 0.1216, 0.8535, 0.07373, 0.8585, 0.06535, 0.8369, 0.05778, 0.8349, 0.05143, 0.8505, 0.06535, 0.8369, 0.06322, 0.8282, 0.05874, 0.8243, 0.05778, 0.8349, 0.09262, 0.8112, 0.07473, 0.8162, 0.07521, 0.8235, 0.1224, 0.8297, 0.1216, 0.8535, 0.07301, 0.8326, 0.06535, 0.8369, 0.07373, 0.8585, 0.07301, 0.8326, 0.06484, 0.8272, 0.06322, 0.8282, 0.06535, 0.8369, 0.07473, 0.8162, 0.06394, 0.8163, 0.06385, 0.8206, 0.07521, 0.8235, 0.07521, 0.8235, 0.06385, 0.8206, 0.06484, 0.8272, 0.07301, 0.8326, 0.1549, 0.856, 0.1559, 0.8411, 0.1224, 0.8297, 0.1216, 0.8535, 0.06322, 0.8282, 0.06484, 0.8272, 0.06385, 0.8206, 0.05874, 0.8243, 0.1617, 0.8827, 0.1549, 0.856, 0.1216, 0.8535, 0.1252, 0.8819, 0.1553, 0.8225, 0.1582, 0.7963, 0.1413, 0.7885, 0.1334, 0.8081, 0.1079, 0.7643, 0.09468, 0.7556, 0.08847, 0.7605, 0.09758, 0.7714, 0.1029, 0.985, 0.1092, 0.9841, 0.1052, 0.9786, 0.1032, 0.9796, 0.09751, 0.9662, 0.1032, 0.9796, 0.1052, 0.9786, 0.1059, 0.9646, 0.08612, 0.9409, 0.09751, 0.9662, 0.1059, 0.9646, 0.1074, 0.9453, 0.09262, 0.8112, 0.1224, 0.8297, 0.1334, 0.8081, 0.1032, 0.805, 0.08129, 0.7911, 0.1032, 0.805, 0.1334, 0.8081, 0.08966, 0.78, 0.07373, 0.8585, 0.05524, 0.8741, 0.05416, 0.8983, 0.1004, 0.8796, 0.1417, 0.9101, 0.1239, 0.9207, 0.1352, 0.9388, 0.149, 0.9272, 0.166, 0.9007, 0.1417, 0.9101, 0.149, 0.9272, 0.1686, 0.9215, 0.06745, 0.9248, 0.08612, 0.9409, 0.1116, 0.9064, 0.1252, 0.8819, 0.1074, 0.9453, 0.1169, 0.9514, 0.1352, 0.9388, 0.1239, 0.9207, 0.05416, 0.8983, 0.06745, 0.9248, 0.1252, 0.8819, 0.1004, 0.8796, 0.1074, 0.9453, 0.1239, 0.9207, 0.1116, 0.9064, 0.08612, 0.9409, 0.1413, 0.7885, 0.1258, 0.7772, 0.1187, 0.7881, 0.1334, 0.8081, 0.09262, 0.8112, 0.1032, 0.805, 0.08129, 0.7911, 0.07934, 0.8042, 0.1079, 0.7643, 0.09758, 0.7714, 0.1187, 0.7881, 0.1258, 0.7772, 0.06008, 0.9641, 0.06401, 0.9695, 0.08258, 0.9617, 0.08612, 0.9409, 0.09751, 0.9662, 0.08612, 0.9409, 0.08258, 0.9617, 0.09154, 0.9722, 0.2985, 0.8614, 0.2949, 0.8423, 0.262, 0.8458, 0.2653, 0.8641, 0.2949, 0.8423, 0.2783, 0.8143, 0.2551, 0.8186, 0.262, 0.8458, 0.0685, 0.7726, 0.06375, 0.7804, 0.0426, 0.7675, 0.04627, 0.7614, 0.4267, 0.4848, 0.4059, 0.4496, 0.3728, 0.4799, 0.3878, 0.5089, 0.4903, 0.3998, 0.0, 0.0, 0.0, 0.0, 0.4894, 0.4615, 0.4552, 0.4321, 0.4209, 0.4026, 0.4059, 0.4496, 0.4267, 0.4848, 0.3169, 0.6223, 0.3151, 0.6063, 0.3554, 0.6021, 0.359, 0.6207, 0.3651, 0.8177, 0.3596, 0.7888, 0.4078, 0.7621, 0.4082, 0.8109, 0.3878, 0.5089, 0.3728, 0.4799, 0.3314, 0.4933, 0.3374, 0.5121, 0.305, 0.8911, 0.2985, 0.8614, 0.2653, 0.8641, 0.2722, 0.8964, 0.4267, 0.4848, 0.3878, 0.5089, 0.3728, 0.4799, 0.4059, 0.4496, 0.03131, 0.8714, 0.02883, 0.8794, 0.01698, 0.8721, 0.01776, 0.8697, 0.4663, 0.3885, 0.4423, 0.3773, 0.4209, 0.4026, 0.4552, 0.4321, 0.07521, 0.8235, 0.07301, 0.8326, 0.06484, 0.8272, 0.06385, 0.8206, 0.3101, 0.9199, 0.305, 0.8911, 0.2722, 0.8964, 0.2775, 0.9299, 0.04662, 0.9593, 0.05352, 0.9605, 0.04906, 0.9718, 0.0429, 0.9754, 0.05143, 0.8505, 0.07373, 0.8585, 0.05524, 0.8741, 0.0492, 0.8599, 0.2783, 0.8143, 0.2788, 0.7831, 0.2506, 0.7923, 0.2551, 0.8186, 0.2119, 0.8297, 0.1559, 0.8411, 0.1553, 0.8225, 0.2099, 0.8082, 0.2788, 0.7831, 0.2732, 0.7676, 0.2445, 0.7751, 0.2506, 0.7923, 0.08966, 0.78, 0.0685, 0.7726, 0.06375, 0.7804, 0.08129, 0.7911, 0.06745, 0.9248, 0.03045, 0.9272, 0.02999, 0.9347, 0.04638, 0.9407, 0.05143, 0.8505, 0.0492, 0.8599, 0.05524, 0.8741, 0.07373, 0.8585, 0.05416, 0.8983, 0.02704, 0.9194, 0.03045, 0.9272, 0.06745, 0.9248, 0.02999, 0.8987, 0.02145, 0.9136, 0.02704, 0.9194, 0.05416, 0.8983, 0.3169, 0.6223, 0.359, 0.6207, 0.3554, 0.6021, 0.3151, 0.6063, 0.3493, 0.6951, 0.359, 0.6575, 0.313, 0.6549, 0.3087, 0.6789, 0.498, 0.5798, 0.4977, 0.4833, 0.4532, 0.54, 0.4594, 0.5808, 0.3711, 0.855, 0.3651, 0.8177, 0.4082, 0.8109, 0.4073, 0.8495, 0.4903, 0.3998, 0.4894, 0.4615, 0.4552, 0.4321, 0.4663, 0.3885, 0.2876, 0.6678, 0.2765, 0.6893, 0.3064, 0.7134, 0.3087, 0.6789, 0.3434, 0.5309, 0.3443, 0.5612, 0.3045, 0.5625, 0.3025, 0.5368, 0.4586, 0.6039, 0.4594, 0.5808, 0.498, 0.5798, 0.498, 0.6038, 0.498, 0.5798, 0.4594, 0.5808, 0.4532, 0.54, 0.4977, 0.4833, 0.4586, 0.6039, 0.498, 0.6038, 0.498, 0.5798, 0.4594, 0.5808, 0.4772, 0.8174, 0.4991, 0.7941, 0.4992, 0.777, 0.4684, 0.795, 0.4772, 0.8174, 0.4684, 0.795, 0.2342, 0.3975, 0.2386, 0.4087, 0.2788, 0.7831, 0.2506, 0.7923, 0.2445, 0.7751, 0.2732, 0.7676, 0.05352, 0.9605, 0.06008, 0.9641, 0.05159, 0.9729, 0.04906, 0.9718, 0.02145, 0.9136, 0.02704, 0.9194, 0.01341, 0.927, 0.005057, 0.9263, 0.07373, 0.8585, 0.05143, 0.8505, 0.05778, 0.8349, 0.06535, 0.8369, 0.03183, 0.8639, 0.03131, 0.8714, 0.01776, 0.8697, 0.01149, 0.8641, 0.08129, 0.7911, 0.07934, 0.8042, 0.06007, 0.7955, 0.06278, 0.7879, 0.05416, 0.8983, 0.02999, 0.8987, 0.02406, 0.8848, 0.02883, 0.8794, 0.09758, 0.7714, 0.08966, 0.78, 0.07323, 0.7661, 0.07838, 0.7599, 0.0429, 0.9754, 0.04906, 0.9718, 0.05159, 0.9729, 0.05021, 0.9814, 0.0492, 0.8599, 0.05524, 0.8741, 0.03131, 0.8714, 0.03183, 0.8639, 0.06535, 0.8369, 0.05778, 0.8349, 0.05874, 0.8243, 0.06322, 0.8282, 0.1617, 0.8827, 0.1252, 0.8819, 0.1216, 0.8535, 0.1549, 0.856, 0.05416, 0.8983, 0.1004, 0.8796, 0.1252, 0.8819, 0.06745, 0.9248, 0.1216, 0.8535, 0.07373, 0.8585, 0.06535, 0.8369, 0.07301, 0.8326, 0.08966, 0.78, 0.08129, 0.7911, 0.06375, 0.7804, 0.0685, 0.7726, 0.3519, 0.5835, 0.3443, 0.5612, 0.3045, 0.5625, 0.3132, 0.5903, 0.09262, 0.8112, 0.1224, 0.8297, 0.07521, 0.8235, 0.07473, 0.8162, 0.3817, 0.7457, 0.4034, 0.7267, 0.3419, 0.7172, 0.3357, 0.7318, 0.07473, 0.8162, 0.07521, 0.8235, 0.06385, 0.8206, 0.06394, 0.8163, 0.359, 0.6575, 0.4146, 0.6645, 0.4138, 0.6234, 0.359, 0.6207, 0.3554, 0.6021, 0.4125, 0.6012, 0.4111, 0.579, 0.3519, 0.5835, 0.02883, 0.8794, 0.02406, 0.8848, 0.01072, 0.8731, 0.01698, 0.8721, 0.3493, 0.6951, 0.3419, 0.7172, 0.4034, 0.7267, 0.4104, 0.6988, 0.4045, 0.8812, 0.3357, 0.7318, 0.3419, 0.7172, 0.4291, 0.8775, 0.4125, 0.6012, 0.4586, 0.6039, 0.4594, 0.5808, 0.4111, 0.579, 0.4663, 0.3885, 0.4552, 0.4321, 0.4209, 0.4026, 0.4423, 0.3773, 0.1549, 0.856, 0.1216, 0.8535, 0.1224, 0.8297, 0.1559, 0.8411, 0.05416, 0.8983, 0.06745, 0.9248, 0.03045, 0.9272, 0.02704, 0.9194, 0.07373, 0.8585, 0.1004, 0.8796, 0.05416, 0.8983, 0.05524, 0.8741, 0.1553, 0.8225, 0.1334, 0.8081, 0.1413, 0.7885, 0.1582, 0.7963, 0.06745, 0.9248, 0.1252, 0.8819, 0.1116, 0.9064, 0.08612, 0.9409, 0.4552, 0.4321, 0.4267, 0.4848, 0.4059, 0.4496, 0.4209, 0.4026, 0.4045, 0.8812, 0.4291, 0.8775, 0.4365, 0.8518, 0.4073, 0.8495, 0.2925, 0.6505, 0.2876, 0.6678, 0.3087, 0.6789, 0.313, 0.6549, 0.4111, 0.579, 0.4065, 0.5589, 0.3443, 0.5612, 0.3519, 0.5835, 0.4104, 0.6988, 0.4034, 0.7267, 0.4451, 0.7395, 0.4486, 0.699, 0.4146, 0.6645, 0.4536, 0.672, 0.4577, 0.627, 0.4138, 0.6234, 0.4073, 0.8495, 0.4365, 0.8518, 0.4413, 0.823, 0.4082, 0.8109, 0.2788, 0.7831, 0.2783, 0.8143, 0.3224, 0.8019, 0.3145, 0.7756, 0.3224, 0.8019, 0.3328, 0.8284, 0.3651, 0.8177, 0.3596, 0.7888, 0.2985, 0.8614, 0.305, 0.8911, 0.3397, 0.8851, 0.3375, 0.8564, 0.3456, 0.9144, 0.3397, 0.8851, 0.305, 0.8911, 0.3101, 0.9199, 0.3093, 0.3776, 0.3338, 0.3573, 0.3267, 0.3478, 0.3033, 0.3701, 0.3033, 0.3701, 0.3267, 0.3478, 0.3195, 0.3382, 0.2973, 0.3625, 0.06745, 0.9248, 0.08612, 0.9409, 0.06008, 0.9641, 0.05352, 0.9605, 0.04638, 0.9407, 0.06745, 0.9248, 0.05352, 0.9605, 0.04662, 0.9593, 0.3728, 0.4799, 0.3431, 0.4295, 0.369, 0.4028, 0.4059, 0.4496, 0.4772, 0.8174, 0.4684, 0.795, 0.4992, 0.777, 0.4991, 0.7941, 0.08612, 0.9409, 0.1074, 0.9453, 0.1059, 0.9646, 0.09751, 0.9662, 0.1074, 0.9453, 0.1239, 0.9207, 0.1352, 0.9388, 0.1169, 0.9514, 0.01149, 0.8641, 0.01776, 0.8697, 0.01698, 0.8721, 0.01072, 0.8731, 0.1079, 0.7643, 0.1258, 0.7772, 0.1187, 0.7881, 0.09758, 0.7714, 0.2985, 0.8614, 0.2653, 0.8641, 0.262, 0.8458, 0.2949, 0.8423, 0.07301, 0.8326, 0.06535, 0.8369, 0.06322, 0.8282, 0.06484, 0.8272, 0.1074, 0.9453, 0.08612, 0.9409, 0.1116, 0.9064, 0.1239, 0.9207, 0.1417, 0.9101, 0.149, 0.9272, 0.1352, 0.9388, 0.1239, 0.9207, 0.06322, 0.8282, 0.05874, 0.8243, 0.06385, 0.8206, 0.06484, 0.8272, 0.1559, 0.8411, 0.1553, 0.8225, 0.1334, 0.8081, 0.1224, 0.8297, 0.1059, 0.9646, 0.1052, 0.9786, 0.1092, 0.9841, 0.1124, 0.9667, 0.09468, 0.7556, 0.07948, 0.7433, 0.07632, 0.7455, 0.08847, 0.7605, 0.09154, 0.9722, 0.1029, 0.985, 0.1032, 0.9796, 0.09751, 0.9662, 0.166, 0.9007, 0.1617, 0.8827, 0.1252, 0.8819, 0.1417, 0.9101, 0.2949, 0.8423, 0.262, 0.8458, 0.2551, 0.8186, 0.2783, 0.8143, 0.06008, 0.9641, 0.08612, 0.9409, 0.08258, 0.9617, 0.06401, 0.9695, 0.02704, 0.9194, 0.03045, 0.9272, 0.01439, 0.93, 0.01341, 0.927, 0.305, 0.8911, 0.2722, 0.8964, 0.2653, 0.8641, 0.2985, 0.8614, 0.1074, 0.9453, 0.1059, 0.9646, 0.1124, 0.9667, 0.1169, 0.9514, 0.166, 0.9007, 0.1686, 0.9215, 0.149, 0.9272, 0.1417, 0.9101, 0.08966, 0.78, 0.1334, 0.8081, 0.1187, 0.7881, 0.09758, 0.7714, 0.07373, 0.8585, 0.1004, 0.8796, 0.1252, 0.8819, 0.1216, 0.8535, 0.1413, 0.7885, 0.1334, 0.8081, 0.1187, 0.7881, 0.1258, 0.7772, 0.05524, 0.8741, 0.05416, 0.8983, 0.02883, 0.8794, 0.03131, 0.8714, 0.06008, 0.9641, 0.06401, 0.9695, 0.05021, 0.9814, 0.05159, 0.9729, 0.2226, 0.8997, 0.166, 0.9007, 0.1617, 0.8827, 0.2186, 0.8727, 0.2915, 0.6108, 0.3151, 0.6063, 0.3132, 0.5903, 0.2884, 0.5972, 0.2925, 0.6505, 0.313, 0.6549, 0.3169, 0.6223, 0.2948, 0.6244, 0.313, 0.6549, 0.359, 0.6575, 0.359, 0.6207, 0.3169, 0.6223, 0.3064, 0.7134, 0.2826, 0.7363, 0.2901, 0.7513, 0.0, 0.0, 0.4988, 0.7286, 0.4984, 0.6973, 0.4486, 0.699, 0.4451, 0.7395, 0.313, 0.6549, 0.3169, 0.6223, 0.359, 0.6207, 0.359, 0.6575, 0.2386, 0.4087, 0.2342, 0.3975, 0.0, 0.0, 0.0, 0.0, 0.4138, 0.6234, 0.4577, 0.627, 0.4586, 0.6039, 0.4125, 0.6012, 0.2948, 0.6244, 0.3169, 0.6223, 0.3151, 0.6063, 0.2915, 0.6108, 0.3151, 0.6063, 0.3554, 0.6021, 0.3519, 0.5835, 0.3132, 0.5903, 0.4365, 0.8518, 0.2901, 0.7513, 0.439, 0.8887, 0.4488, 0.8769, 0.4413, 0.823, 0.4365, 0.8518, 0.4488, 0.8769, 0.4587, 0.8652, 0.2653, 0.8641, 0.262, 0.8458, 0.2156, 0.8503, 0.2186, 0.8727, 0.2722, 0.8964, 0.2653, 0.8641, 0.2186, 0.8727, 0.2226, 0.8997, 0.226, 0.9283, 0.2226, 0.8997, 0.166, 0.9007, 0.1686, 0.9215, 0.2775, 0.9299, 0.2722, 0.8964, 0.2226, 0.8997, 0.226, 0.9283, 0.2186, 0.8727, 0.2156, 0.8503, 0.1549, 0.856, 0.1617, 0.8827, 0.2226, 0.8997, 0.2186, 0.8727, 0.1617, 0.8827, 0.166, 0.9007, 0.262, 0.8458, 0.2551, 0.8186, 0.2119, 0.8297, 0.2156, 0.8503, 0.2156, 0.8503, 0.2119, 0.8297, 0.1559, 0.8411, 0.1549, 0.856, 0.2551, 0.8186, 0.2506, 0.7923, 0.2099, 0.8082, 0.2119, 0.8297, 0.2119, 0.8297, 0.2099, 0.8082, 0.1553, 0.8225, 0.1559, 0.8411, 0.2506, 0.7923, 0.2445, 0.7751, 0.2038, 0.7887, 0.2099, 0.8082, 0.2099, 0.8082, 0.2038, 0.7887, 0.1582, 0.7963, 0.1553, 0.8225, 0.4073, 0.3498, 0.4346, 0.3192, 0.3979, 0.2958, 0.3752, 0.318, 0.4423, 0.3773, 0.4745, 0.342, 0.4346, 0.3192, 0.4073, 0.3498, 0.3314, 0.4933, 0.3728, 0.4799, 0.3431, 0.4295, 0.3082, 0.4457, 0.2876, 0.4957, 0.3314, 0.4933, 0.3082, 0.4457, 0.2715, 0.452, 0.3082, 0.4457, 0.3431, 0.4295, 0.3093, 0.3776, 0.2799, 0.3946, 0.2715, 0.452, 0.3082, 0.4457, 0.2799, 0.3946, 0.2516, 0.4108, 0.4524, 0.7561, 0.4451, 0.7395, 0.4034, 0.7267, 0.4301, 0.7591, 0.4587, 0.8652, 0.4704, 0.8903, 0.4747, 0.8831, 0.4685, 0.8534, 0.166, 0.9007, 0.1417, 0.9101, 0.1252, 0.8819, 0.1617, 0.8827, 0.2985, 0.8614, 0.3375, 0.8564, 0.3397, 0.8851, 0.305, 0.8911, 0.4488, 0.8769, 0.4662, 0.8973, 0.4704, 0.8903, 0.4587, 0.8652, 0.4034, 0.7267, 0.3817, 0.7457, 0.4078, 0.7621, 0.4301, 0.7591, 0.4451, 0.7395, 0.4524, 0.7561, 0.4991, 0.7444, 0.4988, 0.7286, 0.2826, 0.7363, 0.3064, 0.7134, 0.2765, 0.6893, 0.2579, 0.7182, 0.2799, 0.3946, 0.3093, 0.3776, 0.3033, 0.3701, 0.2745, 0.3899, 0.4209, 0.4026, 0.4423, 0.3773, 0.4073, 0.3498, 0.3856, 0.3689, 0.3856, 0.3689, 0.4073, 0.3498, 0.3752, 0.318, 0.3541, 0.3357, 0.4059, 0.4496, 0.4209, 0.4026, 0.3856, 0.3689, 0.369, 0.4028, 0.369, 0.4028, 0.3856, 0.3689, 0.3541, 0.3357, 0.3338, 0.3573, 0.3728, 0.4799, 0.4059, 0.4496, 0.369, 0.4028, 0.3431, 0.4295, 0.3431, 0.4295, 0.369, 0.4028, 0.3338, 0.3573, 0.3093, 0.3776, 0.359, 0.6207, 0.4138, 0.6234, 0.4125, 0.6012, 0.3554, 0.6021, 0.4536, 0.672, 0.4486, 0.699, 0.4984, 0.6973, 0.4983, 0.6732, 0.4466, 0.7778, 0.2342, 0.3975, 0.4684, 0.795, 0.4596, 0.7726, 0.4336, 0.783, 0.0, 0.0, 0.2342, 0.3975, 0.4466, 0.7778, 0.4594, 0.5808, 0.4532, 0.54, 0.4065, 0.5589, 0.4111, 0.579, 0.4684, 0.795, 0.4992, 0.777, 0.4992, 0.7602, 0.4596, 0.7726, 0.4577, 0.627, 0.498, 0.6278, 0.498, 0.6038, 0.4586, 0.6039, 0.1417, 0.9101, 0.1252, 0.8819, 0.1116, 0.9064, 0.1239, 0.9207, 0.4336, 0.783, 0.4413, 0.823, 0.4587, 0.8652, 0.0, 0.0, 0.4104, 0.6988, 0.4146, 0.6645, 0.359, 0.6575, 0.3493, 0.6951, 0.4685, 0.8534, 0.0, 0.0, 0.0, 0.0, 0.4587, 0.8652, 0.4301, 0.7591, 0.4466, 0.7778, 0.4596, 0.7726, 0.4524, 0.7561, 0.3541, 0.3357, 0.3752, 0.318, 0.3734, 0.3119, 0.3491, 0.3299, 0.3338, 0.3573, 0.3541, 0.3357, 0.3491, 0.3299, 0.3267, 0.3478, 0.3491, 0.3299, 0.3734, 0.3119, 0.3716, 0.3059, 0.3442, 0.3242, 0.3267, 0.3478, 0.3491, 0.3299, 0.3442, 0.3242, 0.3195, 0.3382, 0.3041, 0.7544, 0.3145, 0.7756, 0.3459, 0.7641, 0.3261, 0.7377, 0.2732, 0.7676, 0.2788, 0.7831, 0.3145, 0.7756, 0.3041, 0.7544, 0.3769, 0.9097, 0.3707, 0.8815, 0.3397, 0.8851, 0.3456, 0.9144, 0.3375, 0.8564, 0.3397, 0.8851, 0.3707, 0.8815, 0.3711, 0.855, 0.3328, 0.8284, 0.3375, 0.8564, 0.3711, 0.855, 0.3651, 0.8177, 0.2949, 0.8423, 0.2985, 0.8614, 0.3375, 0.8564, 0.3328, 0.8284, 0.2783, 0.8143, 0.2949, 0.8423, 0.3328, 0.8284, 0.3224, 0.8019, 0.3145, 0.7756, 0.3224, 0.8019, 0.3596, 0.7888, 0.3459, 0.7641, 0.2469, 0.4073, 0.2745, 0.3899, 0.2692, 0.3851, 0.2422, 0.4037, 0.3734, 0.3119, 0.3959, 0.291, 0.3939, 0.2861, 0.3716, 0.3059, 0.3752, 0.318, 0.3979, 0.2958, 0.3959, 0.291, 0.3734, 0.3119, 0.2516, 0.4108, 0.2799, 0.3946, 0.2745, 0.3899, 0.2469, 0.4073, 0.2745, 0.3899, 0.3033, 0.3701, 0.2973, 0.3625, 0.2692, 0.3851, 0.3442, 0.3242, 0.3716, 0.3059, 0.3716, 0.3059, 0.3442, 0.3242, 0.3195, 0.3382, 0.3442, 0.3242, 0.3442, 0.3242, 0.3195, 0.3382, 0.2692, 0.3851, 0.2973, 0.3625, 0.2973, 0.3625, 0.2692, 0.3851, 0.2422, 0.4037, 0.2692, 0.3851, 0.2692, 0.3851, 0.2422, 0.4037, 0.2973, 0.3625, 0.3195, 0.3382, 0.3195, 0.3382, 0.2973, 0.3625, 0.3716, 0.3059, 0.3939, 0.2861, 0.3939, 0.2861, 0.3716, 0.3059, 0.09262, 0.8112, 0.07934, 0.8042, 0.08129, 0.7911, 0.1032, 0.805, 0.06278, 0.7879, 0.06007, 0.7955, 0.03971, 0.7881, 0.04183, 0.7834, 0.1079, 0.7643, 0.09758, 0.7714, 0.08847, 0.7605, 0.09468, 0.7556, 0.2915, 0.6108, 0.2884, 0.5972, 0.3132, 0.5903, 0.3151, 0.6063, 0.359, 0.6207, 0.3554, 0.6021, 0.4125, 0.6012, 0.4138, 0.6234, 0.3195, 0.3382, 0.3442, 0.3242, 0.3442, 0.3242, 0.3195, 0.3382, 0.2973, 0.3625, 0.3195, 0.3382, 0.3195, 0.3382, 0.2973, 0.3625, 0.2422, 0.4037, 0.2692, 0.3851, 0.2692, 0.3851, 0.2422, 0.4037, 0.2692, 0.3851, 0.2973, 0.3625, 0.2973, 0.3625, 0.2692, 0.3851, 0.3442, 0.3242, 0.3716, 0.3059, 0.3716, 0.3059, 0.3442, 0.3242, 0.3716, 0.3059, 0.3939, 0.2861, 0.3939, 0.2861, 0.3716, 0.3059, 0.3195, 0.3382, 0.3442, 0.3242, 0.3442, 0.3242, 0.3195, 0.3382, 0.2973, 0.3625, 0.3195, 0.3382, 0.3195, 0.3382, 0.2973, 0.3625, 0.2692, 0.3851, 0.2973, 0.3625, 0.2973, 0.3625, 0.2692, 0.3851, 0.3442, 0.3242, 0.3716, 0.3059, 0.3716, 0.3059, 0.3442, 0.3242, 0.3716, 0.3059, 0.3939, 0.2861, 0.3939, 0.2861, 0.3716, 0.3059, 0.2422, 0.4037, 0.2692, 0.3851, 0.2692, 0.3851, 0.2422, 0.4037, 0.3442, 0.3242, 0.3716, 0.3059, 0.3716, 0.3059, 0.3442, 0.3242, 0.3716, 0.3059, 0.3939, 0.2861, 0.3939, 0.2861, 0.3716, 0.3059, 0.2422, 0.4037, 0.2692, 0.3851, 0.2692, 0.3851, 0.2422, 0.4037, 0.3195, 0.3382, 0.3442, 0.3242, 0.3442, 0.3242, 0.3195, 0.3382, 0.2973, 0.3625, 0.3195, 0.3382, 0.3195, 0.3382, 0.2973, 0.3625, 0.2692, 0.3851, 0.2973, 0.3625, 0.2973, 0.3625, 0.2692, 0.3851, 0.2973, 0.3625, 0.3195, 0.3382, 0.3195, 0.3382, 0.2973, 0.3625, 0.2692, 0.3851, 0.2973, 0.3625, 0.2973, 0.3625, 0.2692, 0.3851, 0.3442, 0.3242, 0.3716, 0.3059, 0.3716, 0.3059, 0.3442, 0.3242, 0.3716, 0.3059, 0.3939, 0.2861, 0.3939, 0.2861, 0.3716, 0.3059, 0.2422, 0.4037, 0.2692, 0.3851, 0.2692, 0.3851, 0.2422, 0.4037, 0.3195, 0.3382, 0.3442, 0.3242, 0.3442, 0.3242, 0.3195, 0.3382, 0.3716, 0.3059, 0.3939, 0.2861, 0.3939, 0.2861, 0.3716, 0.3059, 0.2422, 0.4037, 0.2692, 0.3851, 0.2692, 0.3851, 0.2422, 0.4037, 0.3195, 0.3382, 0.3442, 0.3242, 0.3442, 0.3242, 0.3195, 0.3382, 0.2973, 0.3625, 0.3195, 0.3382, 0.3195, 0.3382, 0.2973, 0.3625, 0.2692, 0.3851, 0.2973, 0.3625, 0.2973, 0.3625, 0.2692, 0.3851, 0.3442, 0.3242, 0.3716, 0.3059, 0.3716, 0.3059, 0.3442, 0.3242, 0.2692, 0.3851, 0.2973, 0.3625, 0.2973, 0.3625, 0.2692, 0.3851, 0.3442, 0.3242, 0.3716, 0.3059, 0.3716, 0.3059, 0.3442, 0.3242, 0.3716, 0.3059, 0.3939, 0.2861, 0.3939, 0.2861, 0.3716, 0.3059, 0.2422, 0.4037, 0.2692, 0.3851, 0.2692, 0.3851, 0.2422, 0.4037, 0.3195, 0.3382, 0.3442, 0.3242, 0.3442, 0.3242, 0.3195, 0.3382, 0.2973, 0.3625, 0.3195, 0.3382, 0.3195, 0.3382, 0.2973, 0.3625, 0.2422, 0.4037, 0.2692, 0.3851, 0.2692, 0.3851, 0.2422, 0.4037, 0.3195, 0.3382, 0.3442, 0.3242, 0.3442, 0.3242, 0.3195, 0.3382, 0.2973, 0.3625, 0.3195, 0.3382, 0.3195, 0.3382, 0.2973, 0.3625, 0.2692, 0.3851, 0.2973, 0.3625, 0.2973, 0.3625, 0.2692, 0.3851, 0.3442, 0.3242, 0.3716, 0.3059, 0.3716, 0.3059, 0.3442, 0.3242, 0.3716, 0.3059, 0.3939, 0.2861, 0.3939, 0.2861, 0.3716, 0.3059, 0.2692, 0.3851, 0.2973, 0.3625, 0.2973, 0.3625, 0.2692, 0.3851, 0.3442, 0.3242, 0.3716, 0.3059, 0.3716, 0.3059, 0.3442, 0.3242, 0.3716, 0.3059, 0.3939, 0.2861, 0.3939, 0.2861, 0.3716, 0.3059, 0.2422, 0.4037, 0.2692, 0.3851, 0.2692, 0.3851, 0.2422, 0.4037, 0.3195, 0.3382, 0.3442, 0.3242, 0.3442, 0.3242, 0.3195, 0.3382, 0.2973, 0.3625, 0.3195, 0.3382, 0.3195, 0.3382, 0.2973, 0.3625, 0.2422, 0.4037, 0.2692, 0.3851, 0.2692, 0.3851, 0.2422, 0.4037, 0.3195, 0.3382, 0.3442, 0.3242, 0.3442, 0.3242, 0.3195, 0.3382, 0.2973, 0.3625, 0.3195, 0.3382, 0.3195, 0.3382, 0.2973, 0.3625, 0.2692, 0.3851, 0.2973, 0.3625, 0.2973, 0.3625, 0.2692, 0.3851, 0.3442, 0.3242, 0.3716, 0.3059, 0.3716, 0.3059, 0.3442, 0.3242, 0.3716, 0.3059, 0.3939, 0.2861, 0.3939, 0.2861, 0.3716, 0.3059, 0.3716, 0.3059, 0.3939, 0.2861, 0.3939, 0.2861, 0.3716, 0.3059, 0.3442, 0.3242, 0.3716, 0.3059, 0.3716, 0.3059, 0.3442, 0.3242, 0.2692, 0.3851, 0.2973, 0.3625, 0.2973, 0.3625, 0.2692, 0.3851, 0.2973, 0.3625, 0.3195, 0.3382, 0.3195, 0.3382, 0.2973, 0.3625, 0.3195, 0.3382, 0.3442, 0.3242, 0.3442, 0.3242, 0.3195, 0.3382, 0.2422, 0.4037, 0.2692, 0.3851, 0.2692, 0.3851, 0.2422, 0.4037, 0.3442, 0.3242, 0.3442, 0.3242, 0.3442, 0.3242, 0.2973, 0.3625, 0.3195, 0.3382, 0.3195, 0.3382, 0.2973, 0.3625, 0.3195, 0.3382, 0.3442, 0.3242, 0.3442, 0.3242, 0.3195, 0.3382, 0.2422, 0.4037, 0.2692, 0.3851, 0.2692, 0.3851, 0.2422, 0.4037, 0.3716, 0.3059, 0.3939, 0.2861, 0.3939, 0.2861, 0.3716, 0.3059, 0.3442, 0.3242, 0.3716, 0.3059, 0.3716, 0.3059, 0.3442, 0.3242, 0.2692, 0.3851, 0.2973, 0.3625, 0.2973, 0.3625, 0.2692, 0.3851, 0.4536, 0.672, 0.4983, 0.6732, 0.4984, 0.6973, 0.4486, 0.699, 0.3093, 0.3776, 0.3033, 0.3701, 0.3267, 0.3478, 0.3338, 0.3573, 0.2948, 0.6244, 0.2915, 0.6108, 0.3151, 0.6063, 0.3169, 0.6223, 0.4524, 0.7561, 0.4596, 0.7726, 0.4992, 0.7602, 0.4991, 0.7444, 0.3519, 0.5835, 0.3132, 0.5903, 0.3045, 0.5625, 0.3443, 0.5612, 0.3267, 0.3478, 0.3195, 0.3382, 0.3442, 0.3242, 0.3491, 0.3299, 0.3195, 0.3382, 0.3195, 0.3382, 0.3442, 0.3242, 0.3442, 0.3242, 0.3132, 0.5903, 0.3045, 0.5625, 0.2716, 0.5501, 0.2884, 0.5972, 0.3541, 0.3357, 0.3491, 0.3299, 0.3734, 0.3119, 0.3752, 0.318, 0.07838, 0.7599, 0.07323, 0.7661, 0.05695, 0.7549, 0.06033, 0.7507, 0.3554, 0.6021, 0.3519, 0.5835, 0.4111, 0.579, 0.4125, 0.6012, 0.2876, 0.6678, 0.3087, 0.6789, 0.3064, 0.7134, 0.2765, 0.6893, 0.3493, 0.6951, 0.3087, 0.6789, 0.313, 0.6549, 0.359, 0.6575, 0.4336, 0.783, 0.0, 0.0, 0.4587, 0.8652, 0.4413, 0.823, 0.03045, 0.9272, 0.02999, 0.9347, 0.01087, 0.9354, 0.01439, 0.93, 0.005057, 0.9263, 0.01341, 0.927, 0.01439, 0.93, 0.01087, 0.9354, 0.1224, 0.8297, 0.1216, 0.8535, 0.07301, 0.8326, 0.07521, 0.8235, 0.2692, 0.3851, 0.2692, 0.3851, 0.2973, 0.3625, 0.2973, 0.3625, 0.1074, 0.9453, 0.1169, 0.9514, 0.1124, 0.9667, 0.1059, 0.9646, 0.4988, 0.7286, 0.4451, 0.7395, 0.4486, 0.699, 0.4984, 0.6973, 0.439, 0.8887, 0.4619, 0.9042, 0.4662, 0.8973, 0.4488, 0.8769, 0.3769, 0.9097, 0.3456, 0.9144, 0.3397, 0.8851, 0.3707, 0.8815, 0.3375, 0.8564, 0.3711, 0.855, 0.3707, 0.8815, 0.3397, 0.8851, 0.06745, 0.9248, 0.04638, 0.9407, 0.02999, 0.9347, 0.03045, 0.9272, 0.3716, 0.3059, 0.3716, 0.3059, 0.3939, 0.2861, 0.3939, 0.2861, 0.2692, 0.3851, 0.2692, 0.3851, 0.2973, 0.3625, 0.2973, 0.3625, 0.09262, 0.8112, 0.1032, 0.805, 0.1334, 0.8081, 0.1224, 0.8297, 0.1029, 0.985, 0.1032, 0.9796, 0.1052, 0.9786, 0.1092, 0.9841, 0.09751, 0.9662, 0.1059, 0.9646, 0.1052, 0.9786, 0.1032, 0.9796, 0.08129, 0.7911, 0.08966, 0.78, 0.1334, 0.8081, 0.1032, 0.805, 0.2783, 0.8143, 0.2551, 0.8186, 0.2506, 0.7923, 0.2788, 0.7831, 0.09751, 0.9662, 0.09154, 0.9722, 0.08258, 0.9617, 0.08612, 0.9409, 0.3878, 0.5089, 0.3374, 0.5121, 0.3314, 0.4933, 0.3728, 0.4799, 0.4138, 0.6234, 0.4125, 0.6012, 0.4586, 0.6039, 0.4577, 0.627, 0.3064, 0.7134, 0.0, 0.0, 0.2901, 0.7513, 0.2826, 0.7363, 0.2386, 0.4087, 0.0, 0.0, 0.0, 0.0, 0.2342, 0.3975, 0.2925, 0.6505, 0.2948, 0.6244, 0.3169, 0.6223, 0.313, 0.6549, 0.3431, 0.4295, 0.3093, 0.3776, 0.3338, 0.3573, 0.369, 0.4028, 0.2788, 0.7831, 0.3145, 0.7756, 0.3224, 0.8019, 0.2783, 0.8143, 0.226, 0.9283, 0.1686, 0.9215, 0.166, 0.9007, 0.2226, 0.8997, 0.2653, 0.8641, 0.2186, 0.8727, 0.2156, 0.8503, 0.262, 0.8458, 0.4594, 0.5808, 0.4111, 0.579, 0.4065, 0.5589, 0.4532, 0.54, 0.4034, 0.7267, 0.4301, 0.7591, 0.4078, 0.7621, 0.3817, 0.7457, 0.2186, 0.8727, 0.1617, 0.8827, 0.1549, 0.856, 0.2156, 0.8503, 0.4423, 0.3773, 0.4073, 0.3498, 0.4346, 0.3192, 0.4745, 0.342, 0.2826, 0.7363, 0.2579, 0.7182, 0.2765, 0.6893, 0.3064, 0.7134, 0.4587, 0.8652, 0.4685, 0.8534, 0.4747, 0.8831, 0.4704, 0.8903, 0.2715, 0.452, 0.2516, 0.4108, 0.2799, 0.3946, 0.3082, 0.4457, 0.4488, 0.8769, 0.4587, 0.8652, 0.4704, 0.8903, 0.4662, 0.8973, 0.4451, 0.7395, 0.4988, 0.7286, 0.4991, 0.7444, 0.4524, 0.7561, 0.4524, 0.7561, 0.4301, 0.7591, 0.4034, 0.7267, 0.4451, 0.7395, 0.3224, 0.8019, 0.3596, 0.7888, 0.3651, 0.8177, 0.3328, 0.8284, 0.1417, 0.9101, 0.1239, 0.9207, 0.1116, 0.9064, 0.1252, 0.8819, 0.3101, 0.9199, 0.2775, 0.9299, 0.2722, 0.8964, 0.305, 0.8911, 0.4104, 0.6988, 0.3493, 0.6951, 0.359, 0.6575, 0.4146, 0.6645, 0.2506, 0.7923, 0.2099, 0.8082, 0.2038, 0.7887, 0.2445, 0.7751, 0.4577, 0.627, 0.4586, 0.6039, 0.498, 0.6038, 0.498, 0.6278, 0.4209, 0.4026, 0.3856, 0.3689, 0.4073, 0.3498, 0.4423, 0.3773, 0.4059, 0.4496, 0.369, 0.4028, 0.3856, 0.3689, 0.4209, 0.4026, 0.2799, 0.3946, 0.2745, 0.3899, 0.3033, 0.3701, 0.3093, 0.3776, 0.369, 0.4028, 0.3338, 0.3573, 0.3541, 0.3357, 0.3856, 0.3689, 0.3856, 0.3689, 0.3541, 0.3357, 0.3752, 0.318, 0.4073, 0.3498, 0.2156, 0.8503, 0.1549, 0.856, 0.1559, 0.8411, 0.2119, 0.8297, 0.3752, 0.318, 0.3734, 0.3119, 0.3959, 0.291, 0.3979, 0.2958, 0.2551, 0.8186, 0.2119, 0.8297, 0.2099, 0.8082, 0.2506, 0.7923, 0.4045, 0.8812, 0.4073, 0.8495, 0.4365, 0.8518, 0.4291, 0.8775, 0.359, 0.6575, 0.359, 0.6207, 0.4138, 0.6234, 0.4146, 0.6645, 0.2422, 0.4037, 0.2422, 0.4037, 0.2692, 0.3851, 0.2692, 0.3851, 0.2876, 0.4957, 0.2715, 0.452, 0.3082, 0.4457, 0.3314, 0.4933, 0.2469, 0.4073, 0.2422, 0.4037, 0.2692, 0.3851, 0.2745, 0.3899, 0.1559, 0.8411, 0.1224, 0.8297, 0.1334, 0.8081, 0.1553, 0.8225, 0.262, 0.8458, 0.2156, 0.8503, 0.2119, 0.8297, 0.2551, 0.8186, 0.3734, 0.3119, 0.3716, 0.3059, 0.3939, 0.2861, 0.3959, 0.291, 0.08966, 0.78, 0.09758, 0.7714, 0.1187, 0.7881, 0.1334, 0.8081, 0.3195, 0.3382, 0.3195, 0.3382, 0.3442, 0.3242, 0.3442, 0.3242, 0.2516, 0.4108, 0.2469, 0.4073, 0.2745, 0.3899, 0.2799, 0.3946, 0.2973, 0.3625, 0.2973, 0.3625, 0.3195, 0.3382, 0.3195, 0.3382, 0.2783, 0.8143, 0.3224, 0.8019, 0.3328, 0.8284, 0.2949, 0.8423, 0.4684, 0.795, 0.4596, 0.7726, 0.4992, 0.7602, 0.4992, 0.777, 0.3442, 0.3242, 0.3442, 0.3242, 0.3716, 0.3059, 0.3716, 0.3059, 0.3145, 0.7756, 0.3459, 0.7641, 0.3596, 0.7888, 0.3224, 0.8019, 0.3314, 0.4933, 0.3082, 0.4457, 0.3431, 0.4295, 0.3728, 0.4799, 0.2099, 0.8082, 0.1553, 0.8225, 0.1582, 0.7963, 0.2038, 0.7887, 0.3716, 0.3059, 0.3716, 0.3059, 0.3939, 0.2861, 0.3939, 0.2861, 0.4336, 0.783, 0.4466, 0.7778, 0.2342, 0.3975, 0.0, 0.0, 0.4365, 0.8518, 0.4488, 0.8769, 0.439, 0.8887, 0.2901, 0.7513, 0.3817, 0.7457, 0.3357, 0.7318, 0.3419, 0.7172, 0.4034, 0.7267, 0.4073, 0.3498, 0.3752, 0.318, 0.3979, 0.2958, 0.4346, 0.3192, 0.4078, 0.7621, 0.4336, 0.783, 0.4466, 0.7778, 0.4301, 0.7591, 0.4486, 0.699, 0.4536, 0.672, 0.4146, 0.6645, 0.4104, 0.6988, 0.4082, 0.8109, 0.4413, 0.823, 0.4336, 0.783, 0.4078, 0.7621, 0.4536, 0.672, 0.4983, 0.6732, 0.498, 0.6278, 0.4577, 0.627, 0.3064, 0.7134, 0.0, 0.0, 0.3493, 0.6951, 0.3087, 0.6789, 0.3261, 0.7377, 0.3459, 0.7641, 0.3817, 0.7457, 0.3357, 0.7318, 0.3596, 0.7888, 0.4078, 0.7621, 0.3817, 0.7457, 0.3459, 0.7641, 0.3651, 0.8177, 0.4082, 0.8109, 0.4078, 0.7621, 0.3596, 0.7888, 0.3711, 0.855, 0.4073, 0.8495, 0.4082, 0.8109, 0.3651, 0.8177, 0.3707, 0.8815, 0.4045, 0.8812, 0.4073, 0.8495, 0.3711, 0.855, 0.3707, 0.8815, 0.3261, 0.7377, 0.3357, 0.7318, 0.4045, 0.8812, 0.4903, 0.3998, 0.4894, 0.4615, 0.0, 0.0, 0.0, 0.0, 0.4894, 0.4615, 0.4476, 0.5201, 0.4532, 0.54, 0.0, 0.0, 0.4476, 0.5201, 0.4029, 0.5378, 0.4065, 0.5589, 0.4532, 0.54, 0.3434, 0.5309, 0.3443, 0.5612, 0.4065, 0.5589, 0.4029, 0.5378, 0.3434, 0.5309, 0.3025, 0.5368, 0.3045, 0.5625, 0.3443, 0.5612, 0.3025, 0.5368, 0.4903, 0.3998, 0.2716, 0.5501, 0.3045, 0.5625, 0.2973, 0.3625, 0.2973, 0.3625, 0.3195, 0.3382, 0.3195, 0.3382, 0.3442, 0.3242, 0.3442, 0.3242, 0.3716, 0.3059, 0.3716, 0.3059, 0.3716, 0.3059, 0.3716, 0.3059, 0.3939, 0.2861, 0.3939, 0.2861, 0.4685, 0.8534, 0.4587, 0.8652, 0.0, 0.0, 0.0, 0.0, 0.4301, 0.7591, 0.4524, 0.7561, 0.4596, 0.7726, 0.4466, 0.7778, 0.3328, 0.8284, 0.3651, 0.8177, 0.3711, 0.855, 0.3375, 0.8564, 0.2949, 0.8423, 0.3328, 0.8284, 0.3375, 0.8564, 0.2985, 0.8614, 0.3041, 0.7544, 0.3261, 0.7377, 0.3459, 0.7641, 0.3145, 0.7756, 0.2732, 0.7676, 0.3041, 0.7544, 0.3145, 0.7756, 0.2788, 0.7831, 0.3491, 0.3299, 0.3442, 0.3242, 0.3716, 0.3059, 0.3734, 0.3119, 0.3338, 0.3573, 0.3267, 0.3478, 0.3491, 0.3299, 0.3541, 0.3357, 0.2745, 0.3899, 0.2692, 0.3851, 0.2973, 0.3625, 0.3033, 0.3701, 0.3195, 0.3382, 0.3195, 0.3382, 0.3442, 0.3242, 0.3442, 0.3242, 0.2422, 0.4037, 0.2422, 0.4037, 0.2692, 0.3851, 0.2692, 0.3851, 0.2973, 0.3625, 0.2973, 0.3625, 0.3195, 0.3382, 0.3195, 0.3382, 0.2692, 0.3851, 0.2692, 0.3851, 0.2973, 0.3625, 0.2973, 0.3625, 0.2422, 0.4037, 0.2422, 0.4037, 0.2692, 0.3851, 0.2692, 0.3851, 0.3442, 0.3242, 0.3442, 0.3242, 0.3716, 0.3059, 0.3716, 0.3059, 0.2422, 0.4037, 0.2422, 0.4037, 0.2692, 0.3851, 0.2692, 0.3851, 0.3716, 0.3059, 0.3716, 0.3059, 0.3939, 0.2861, 0.3939, 0.2861, 0.3442, 0.3242, 0.3442, 0.3242, 0.3716, 0.3059, 0.3716, 0.3059, 0.3195, 0.3382, 0.3195, 0.3382, 0.3442, 0.3242, 0.3442, 0.3242, 0.2692, 0.3851, 0.2692, 0.3851, 0.2973, 0.3625, 0.2973, 0.3625, 0.2973, 0.3625, 0.2973, 0.3625, 0.3195, 0.3382, 0.3195, 0.3382, 0.2973, 0.3625, 0.2973, 0.3625, 0.3195, 0.3382, 0.3195, 0.3382, 0.2422, 0.4037, 0.2422, 0.4037, 0.2692, 0.3851, 0.2692, 0.3851, 0.3716, 0.3059, 0.3716, 0.3059, 0.3939, 0.2861, 0.3939, 0.2861, 0.2692, 0.3851, 0.2692, 0.3851, 0.2973, 0.3625, 0.2973, 0.3625, 0.3195, 0.3382, 0.3195, 0.3382, 0.3442, 0.3242, 0.3442, 0.3242, 0.3442, 0.3242, 0.3442, 0.3242, 0.3716, 0.3059, 0.3716, 0.3059, 0.2422, 0.4037, 0.2422, 0.4037, 0.2692, 0.3851, 0.2692, 0.3851, 0.3195, 0.3382, 0.3195, 0.3382, 0.3442, 0.3242, 0.3442, 0.3242, 0.2973, 0.3625, 0.2973, 0.3625, 0.3195, 0.3382, 0.3195, 0.3382, 0.2692, 0.3851, 0.2692, 0.3851, 0.2973, 0.3625, 0.2973, 0.3625, 0.3195, 0.3382, 0.3195, 0.3382, 0.3442, 0.3242, 0.3442, 0.3242, 0.3716, 0.3059, 0.3716, 0.3059, 0.3939, 0.2861, 0.3939, 0.2861, 0.3442, 0.3242, 0.3442, 0.3242, 0.3716, 0.3059, 0.3716, 0.3059, 0.2422, 0.4037, 0.2422, 0.4037, 0.2692, 0.3851, 0.2692, 0.3851, 0.3716, 0.3059, 0.3716, 0.3059, 0.3939, 0.2861, 0.3939, 0.2861, 0.2692, 0.3851, 0.2692, 0.3851, 0.2973, 0.3625, 0.2973, 0.3625, 0.3442, 0.3242, 0.3442, 0.3242, 0.3716, 0.3059, 0.3716, 0.3059, 0.2692, 0.3851, 0.2692, 0.3851, 0.2973, 0.3625, 0.2973, 0.3625, 0.3195, 0.3382, 0.3195, 0.3382, 0.3442, 0.3242, 0.3442, 0.3242, 0.3132, 0.5903, 0.2884, 0.5972, 0.2716, 0.5501, 0.3045, 0.5625, 0.4524, 0.7561, 0.4991, 0.7444, 0.4992, 0.7602, 0.4596, 0.7726, 0.3442, 0.3242, 0.3442, 0.3242, 0.3442, 0.3242, 0.3195, 0.3382, 0.3195, 0.3382, 0.3442, 0.3242, 0.3442, 0.3242, 0.2973, 0.3625, 0.2973, 0.3625, 0.3195, 0.3382, 0.3195, 0.3382, 0.3442, 0.3242, 0.3442, 0.3242, 0.3716, 0.3059, 0.3716, 0.3059, 0.439, 0.8887, 0.4488, 0.8769, 0.4662, 0.8973, 0.4619, 0.9042, 0.2973, 0.3625, 0.2973, 0.3625, 0.3195, 0.3382, 0.3195, 0.3382, 0.2422, 0.4037, 0.2422, 0.4037, 0.2692, 0.3851, 0.2692, 0.3851, 0.2973, 0.3625, 0.2973, 0.3625, 0.3195, 0.3382, 0.3195, 0.3382, 0.4073, 0.8495, 0.4082, 0.8109, 0.4413, 0.823, 0.4365, 0.8518, 0.4772, 0.8174, 0.2386, 0.4087, 0.2342, 0.3975, 0.4684, 0.795, 0.09468, 0.7556, 0.08847, 0.7605, 0.07632, 0.7455, 0.07948, 0.7433, 0.4082, 0.8109, 0.4078, 0.7621, 0.4336, 0.783, 0.4413, 0.823, 0.02999, 0.8987, 0.05416, 0.8983, 0.02704, 0.9194, 0.02145, 0.9136, 0.3195, 0.3382, 0.3195, 0.3382, 0.3442, 0.3242, 0.3442, 0.3242, 0.3716, 0.3059, 0.3716, 0.3059, 0.3939, 0.2861, 0.3939, 0.2861, 0.2692, 0.3851, 0.2692, 0.3851, 0.2973, 0.3625, 0.2973, 0.3625, 0.2422, 0.4037, 0.2422, 0.4037, 0.2692, 0.3851, 0.2692, 0.3851, 0.3442, 0.3242, 0.3442, 0.3242, 0.3716, 0.3059, 0.3716, 0.3059, 0.2692, 0.3851, 0.2692, 0.3851, 0.2973, 0.3625, 0.2973, 0.3625, 0.2422, 0.4037, 0.2422, 0.4037, 0.2692, 0.3851, 0.2692, 0.3851, 0.3195, 0.3382, 0.3195, 0.3382, 0.3442, 0.3242, 0.3442, 0.3242, 0.3442, 0.3242, 0.3442, 0.3242, 0.3716, 0.3059, 0.3716, 0.3059, 0.2692, 0.3851, 0.2692, 0.3851, 0.2973, 0.3625, 0.2973, 0.3625, 0.3442, 0.3242, 0.3442, 0.3242, 0.3716, 0.3059, 0.3716, 0.3059, 0.3716, 0.3059, 0.3716, 0.3059, 0.3939, 0.2861, 0.3939, 0.2861, 0.4078, 0.7621, 0.4301, 0.7591, 0.4466, 0.7778, 0.4336, 0.783, 0.3716, 0.3059, 0.3716, 0.3059, 0.3939, 0.2861, 0.3939, 0.2861, 0.3716, 0.3059, 0.3716, 0.3059, 0.3939, 0.2861, 0.3939, 0.2861, 0.4486, 0.699, 0.4104, 0.6988, 0.4146, 0.6645, 0.4536, 0.672, 0.3195, 0.3382, 0.3195, 0.3382, 0.3442, 0.3242, 0.3442, 0.3242, 0.2973, 0.3625, 0.2973, 0.3625, 0.3195, 0.3382, 0.3195, 0.3382, 0.2973, 0.3625, 0.2973, 0.3625, 0.3195, 0.3382, 0.3195, 0.3382, 0.2973, 0.3625, 0.2973, 0.3625, 0.3195, 0.3382, 0.3195, 0.3382, 0.3442, 0.3242, 0.3442, 0.3242, 0.3716, 0.3059, 0.3716, 0.3059, 0.2422, 0.4037, 0.2422, 0.4037, 0.2692, 0.3851, 0.2692, 0.3851, 0.2422, 0.4037, 0.2422, 0.4037, 0.2692, 0.3851, 0.2692, 0.3851, 0.3716, 0.3059, 0.3716, 0.3059, 0.3939, 0.2861, 0.3939, 0.2861, 0.2692, 0.3851, 0.2692, 0.3851, 0.2973, 0.3625, 0.2973, 0.3625, 0.4111, 0.579, 0.3519, 0.5835, 0.3443, 0.5612, 0.4065, 0.5589, 0.4104, 0.6988, 0.4486, 0.699, 0.4451, 0.7395, 0.4034, 0.7267, 0.3082, 0.4457, 0.2799, 0.3946, 0.3093, 0.3776, 0.3431, 0.4295, 0.3493, 0.6951, 0.4104, 0.6988, 0.4034, 0.7267, 0.3419, 0.7172, 0.4413, 0.823, 0.4587, 0.8652, 0.4488, 0.8769, 0.4365, 0.8518, 0.2775, 0.9299, 0.226, 0.9283, 0.2226, 0.8997, 0.2722, 0.8964, 0.4466, 0.7778, 0.4596, 0.7726, 0.4684, 0.795, 0.2342, 0.3975, 0.3456, 0.9144, 0.3101, 0.9199, 0.305, 0.8911, 0.3397, 0.8851, 0.2722, 0.8964, 0.2226, 0.8997, 0.2186, 0.8727, 0.2653, 0.8641, 0.07373, 0.8585, 0.1216, 0.8535, 0.1252, 0.8819, 0.1004, 0.8796, 0.3261, 0.7377, 0.3357, 0.7318, 0.3817, 0.7457, 0.3459, 0.7641, 0.1059, 0.9646, 0.1124, 0.9667, 0.1092, 0.9841, 0.1052, 0.9786, 0.4536, 0.672, 0.4577, 0.627, 0.498, 0.6278, 0.4983, 0.6732, 0.4146, 0.6645, 0.4138, 0.6234, 0.4577, 0.627, 0.4536, 0.672, 0.3707, 0.8815, 0.3711, 0.855, 0.4073, 0.8495, 0.4045, 0.8812, 0.3707, 0.8815, 0.4045, 0.8812, 0.3357, 0.7318, 0.3261, 0.7377, 0.4476, 0.5201, 0.4532, 0.54, 0.4065, 0.5589, 0.4029, 0.5378, 0.3151, 0.6063, 0.3132, 0.5903, 0.3519, 0.5835, 0.3554, 0.6021, 0.4045, 0.8812, 0.4291, 0.8775, 0.3419, 0.7172, 0.3357, 0.7318, 0.2925, 0.6505, 0.313, 0.6549, 0.3087, 0.6789, 0.2876, 0.6678, 0.3434, 0.5309, 0.4029, 0.5378, 0.4065, 0.5589, 0.3443, 0.5612, 0.3064, 0.7134, 0.3087, 0.6789, 0.3493, 0.6951, 0.0, 0.0, 0.3596, 0.7888, 0.3459, 0.7641, 0.3817, 0.7457, 0.4078, 0.7621, 0.3033, 0.3701, 0.2973, 0.3625, 0.3195, 0.3382, 0.3267, 0.3478, 0.09154, 0.9722, 0.09751, 0.9662, 0.1032, 0.9796, 0.1029, 0.985, 0.4125, 0.6012, 0.4111, 0.579, 0.4594, 0.5808, 0.4586, 0.6039, 0.4029, 0.5378, 0.3434, 0.5309, 0.3374, 0.5121, 0.3878, 0.5089, 0.3025, 0.5368, 0.3045, 0.5625, 0.2716, 0.5501, 0.4903, 0.3998, 0.4894, 0.4615, 0.0, 0.0, 0.4532, 0.54, 0.4476, 0.5201, 0.4903, 0.3998, 0.4663, 0.3885, 0.4552, 0.4321, 0.4894, 0.4615, 0.4029, 0.5378, 0.3878, 0.5089, 0.3374, 0.5121, 0.3434, 0.5309, 0.4894, 0.4615, 0.4552, 0.4321, 0.4267, 0.4848, 0.4476, 0.5201, 0.4476, 0.5201, 0.4267, 0.4848, 0.3878, 0.5089, 0.4029, 0.5378, 0.3374, 0.5121, 0.3314, 0.4933, 0.2876, 0.4957, 0.295, 0.5163, 0.4903, 0.3998, 0.4958, 0.3655, 0.4852, 0.3537, 0.4663, 0.3885, 0.3374, 0.5121, 0.295, 0.5163, 0.3025, 0.5368, 0.3434, 0.5309, 0.4745, 0.342, 0.4423, 0.3773, 0.4663, 0.3885, 0.4852, 0.3537, 0.4894, 0.4615, 0.4476, 0.5201, 0.4267, 0.4848, 0.4552, 0.4321, 0.4476, 0.5201, 0.4029, 0.5378, 0.3878, 0.5089, 0.4267, 0.4848, 0.3374, 0.5121, 0.295, 0.5163, 0.2876, 0.4957, 0.3314, 0.4933, 0.4903, 0.3998, 0.4663, 0.3885, 0.4852, 0.3537, 0.4958, 0.3655, 0.3374, 0.5121, 0.3434, 0.5309, 0.3025, 0.5368, 0.295, 0.5163, 0.4745, 0.342, 0.4852, 0.3537, 0.4663, 0.3885, 0.4423, 0.3773, 0.3716, 0.3059, 0.3939, 0.2861, 0.3939, 0.2861, 0.3716, 0.3059, 0.3939, 0.2861, 0.3716, 0.3059, 0.3716, 0.3059, 0.3939, 0.2861, 0.2692, 0.3851, 0.2422, 0.4037, 0.2422, 0.4037, 0.2692, 0.3851, 0.3195, 0.3382, 0.3442, 0.3242, 0.3442, 0.3242, 0.3195, 0.3382, 0.3442, 0.3242, 0.3195, 0.3382, 0.3195, 0.3382, 0.3442, 0.3242, 0.3442, 0.3242, 0.3716, 0.3059, 0.3716, 0.3059, 0.3442, 0.3242, 0.3195, 0.3382, 0.2973, 0.3625, 0.2973, 0.3625, 0.3195, 0.3382, 0.2422, 0.4037, 0.2692, 0.3851, 0.2692, 0.3851, 0.2422, 0.4037, 0.3716, 0.3059, 0.3442, 0.3242, 0.3442, 0.3242, 0.3716, 0.3059, 0.2973, 0.3625, 0.3195, 0.3382, 0.3195, 0.3382, 0.2973, 0.3625, 0.2692, 0.3851, 0.2973, 0.3625, 0.2973, 0.3625, 0.2692, 0.3851, 0.2973, 0.3625, 0.2692, 0.3851, 0.2692, 0.3851, 0.2973, 0.3625, 0.3195, 0.3382, 0.3442, 0.3242, 0.3716, 0.3059, 0.3939, 0.2861, 0.3939, 0.2861, 0.2692, 0.3851, 0.2973, 0.3625, 0.3195, 0.3382, 0.3442, 0.3242, 0.3195, 0.3382, 0.3939, 0.2861, 0.3716, 0.3059, 0.2973, 0.3625, 0.2692, 0.3851, 0.3939, 0.2861, 0.3195, 0.3382])
me_mehumanmale_001.use_remesh_preserve_volume = False
me_mehumanmale_001.use_remesh_preserve_attributes = False
me_mehumanmale_001.use_mirror_x = True
me_mehumanmale_001.use_mirror_topology = True
me_mehumanmale_001.update()
me_plane_001 = bpy.data.meshes.new('Plane.001')
me_plane_001.from_pydata([(1.0, 1.0, 0.0), (1.0, -1.0, 0.0), (-1.0, -1.0, 0.0), (-1.0, 1.0, 0.0)], [], [(0, 3, 2, 1)])
me_plane_001.materials.append(mat_shadow)
me_plane_001.use_remesh_preserve_volume = False
me_plane_001.use_remesh_preserve_attributes = False
me_plane_001.use_mirror_vertex_groups = False
me_plane_001.update()
arm_armalearm = bpy.data.armatures.new('arMaleArm')  # bones are not reproduced

# ---- objects
ob_humanoidbase = bpy.data.objects.new('HumanoidBase', me_mehumanmale_001)
ob_camera = bpy.data.objects.new('Camera', cam_camera_001)
ob_filllight = bpy.data.objects.new('FillLight', light_filllight_000)
ob_keylight = bpy.data.objects.new('KeyLight', light_keylight_000)
ob_rimlight = bpy.data.objects.new('RimLight', light_rimlight_000)
ob_shadowplane = bpy.data.objects.new('ShadowPlane', me_plane_001)
ob_basearm = bpy.data.objects.new('BaseArm', arm_armalearm)

# ---- transforms, parenting, visibility, modifiers, constraints
ob_humanoidbase.location = (0.0, 0.0, 0.01)
ob_humanoidbase.lock_rotations_4d = False
ob_humanoidbase.empty_display_type = 'ARROWS'
ob_humanoidbase.color = (0.0, 0.0, 0.0, 1.0)
ob_humanoidbase.lineart.crease_threshold = 0.0
ob_humanoidbase.use_mesh_mirror_x = True
_vg = ob_humanoidbase.vertex_groups.new(name='Head')
_vg = ob_humanoidbase.vertex_groups.new(name='Thigh.Left')
_vg.add([86, 87, 88, 89, 90, 91, 192, 193, 200, 201, 202, 203, 204, 205, 206, 207, 208, 209, 227, 228, 235, 236, 237, 238, 246, 248, 250, 252, 254, 256, 544, 545, 546, 547, 548, 549], 1.0, 'REPLACE')
_vg = ob_humanoidbase.vertex_groups.new(name='Thigh.Right')
_vg.add([339, 340, 341, 342, 343, 344, 417, 418, 425, 426, 427, 428, 429, 430, 431, 432, 433, 434, 446, 447, 448, 449, 450, 451, 459, 461, 463, 465, 467, 469, 550, 551, 552, 553, 554, 555], 1.0, 'REPLACE')
_vg = ob_humanoidbase.vertex_groups.new(name='Shin.Left')
_vg.add([245, 246, 247, 248, 249, 250, 251, 252, 253, 254, 255, 256, 257, 258, 259, 260, 261, 262, 266, 267, 268, 269, 270, 271, 272, 273, 274, 275, 276, 277, 278, 279, 280, 281, 282, 283, 284, 285, 286, 287, 288, 289, 290, 291, 292, 293, 294, 295, 296, 297, 298, 299, 300, 301, 302, 303, 304, 305, 306, 307, 308, 309, 310, 311, 312, 313, 314, 315, 316, 317, 318, 319, 320, 321, 322, 323, 324, 325, 326, 327, 328, 329, 330, 331, 332, 556, 557, 558, 559, 560, 561], 1.0, 'REPLACE')
_vg = ob_humanoidbase.vertex_groups.new(name='Shin.Right')
_vg.add([458, 459, 460, 461, 462, 463, 464, 465, 466, 467, 468, 469, 470, 471, 472, 473, 474, 475, 476, 477, 478, 479, 480, 481, 482, 483, 484, 485, 486, 487, 488, 489, 490, 491, 492, 493, 494, 495, 496, 497, 498, 499, 500, 501, 502, 503, 504, 505, 506, 507, 508, 509, 510, 511, 512, 513, 514, 515, 516, 517, 518, 519, 520, 521, 522, 523, 524, 525, 526, 527, 528, 529, 530, 531, 532, 533, 534, 535, 536, 537, 538, 539, 540, 541, 542, 562, 563, 564, 565, 566, 567], 1.0, 'REPLACE')
_vg = ob_humanoidbase.vertex_groups.new(name='Forearm.Right')
_vg.add([229, 230, 231, 232, 233, 234, 263, 264, 265, 333, 334, 335, 345, 346, 347, 348, 349, 372, 440, 441, 442, 443, 444, 445], 1.0, 'REPLACE')
_vg = ob_humanoidbase.vertex_groups.new(name='Forearm.Left')
_vg.add([71, 72, 73, 74, 75, 76, 77, 78, 80, 81, 82, 83, 92, 93, 94, 95, 96, 97, 215, 216, 223, 224, 225, 226], 1.0, 'REPLACE')
_vg = ob_humanoidbase.vertex_groups.new(name='Upperarm.Left')
_vg.add([84, 85, 92, 93, 94, 95, 96, 97, 98, 99, 100, 101, 102, 177, 178, 179, 180, 181, 239, 240, 241, 242, 243, 244], 1.0, 'REPLACE')
_vg = ob_humanoidbase.vertex_groups.new(name='Upperarm.Right')
_vg.add([336, 338, 345, 346, 347, 348, 349, 372, 373, 374, 375, 376, 377, 406, 407, 408, 409, 410, 452, 453, 454, 455, 456, 457], 1.0, 'REPLACE')
_vg = ob_humanoidbase.vertex_groups.new(name='LowerBack')
for _i, _w in zip([103, 104, 111, 112, 124, 125, 126, 127, 128, 129, 131, 132, 133, 134, 135, 136, 163, 172, 173, 174, 182, 183, 184, 185, 186, 187, 194, 195, 196, 197, 198, 199, 210, 211, 212, 213, 214, 337, 350, 352, 353, 355, 356, 357, 359, 360, 361, 362, 363, 365, 366, 367, 368, 369, 370, 371, 378, 379, 380, 381, 382, 383, 384, 385, 386, 387, 388, 389, 390, 391, 392, 393, 394, 403, 404, 405, 411, 412, 413, 414, 415, 416, 419, 420, 421, 422, 423, 424, 435, 436, 437, 438, 439, 543], [1.0, 1.0, 1.0, 1.0, 1.0, 1.0, 1.0, 1.0, 1.0, 1.0, 1.0, 1.0, 1.0, 1.0, 1.0, 1.0, 1.0, 1.0, 1.0, 0.5, 0.5, 0.5, 0.5, 0.25, 0.25, 0.25, 0.25, 1.0, 1.0, 1.0, 1.0, 1.0, 1.0, 1.0, 1.0, 1.0, 0.5, 0.5, 0.25, 1.0, 1.0, 1.0, 1.0, 1.0, 1.0, 0.5, 1.0, 1.0, 1.0, 1.0, 0.5, 0.25, 1.0, 1.0, 1.0, 1.0, 1.0, 1.0, 1.0, 1.0, 1.0, 1.0, 1.0, 1.0, 1.0, 1.0, 1.0, 1.0, 1.0, 1.0, 1.0, 1.0, 1.0, 1.0, 1.0, 0.5, 0.5, 0.5, 0.5, 0.25, 0.25, 0.25, 0.25, 1.0, 1.0, 1.0, 1.0, 1.0, 1.0, 1.0, 1.0, 1.0, 0.5, 0.5]): _vg.add([_i], _w, 'REPLACE')
_vg = ob_humanoidbase.vertex_groups.new(name='Foot.Right')
_vg = ob_humanoidbase.vertex_groups.new(name='Toes.Right')
_vg = ob_humanoidbase.vertex_groups.new(name='Foot.Left')
_vg = ob_humanoidbase.vertex_groups.new(name='Toes.Left')
_vg = ob_humanoidbase.vertex_groups.new(name='Hand.Left')
_vg.add([4, 5, 6, 7, 8, 9, 10, 11, 12, 13, 14, 15, 16, 17, 18, 19, 20, 21, 22, 23, 24, 25, 26, 27, 28, 29, 30, 31, 33, 34, 35, 36, 37, 38, 39, 40, 41, 42, 43, 44, 46, 47, 48, 49, 50, 51, 52, 53, 54, 55, 56, 57, 58, 59, 60, 61, 63, 64, 65, 66, 67, 68, 69, 70, 71, 72, 73, 74, 75, 76], 1.0, 'REPLACE')
_vg = ob_humanoidbase.vertex_groups.new(name='Hand.Right')
_vg.add([0, 1, 2, 3, 32, 45, 62, 79, 105, 106, 107, 108, 109, 110, 113, 114, 115, 116, 117, 118, 119, 120, 121, 122, 123, 130, 137, 138, 139, 140, 141, 142, 143, 144, 145, 146, 147, 148, 149, 150, 151, 152, 153, 154, 155, 156, 157, 158, 159, 160, 161, 162, 175, 176, 188, 189, 190, 191, 217, 218, 219, 220, 221, 222, 229, 230, 231, 232, 233, 234], 1.0, 'REPLACE')
_vg = ob_humanoidbase.vertex_groups.new(name='Root')
for _i, _w in zip([86, 87, 88, 89, 90, 91, 164, 165, 166, 167, 168, 169, 170, 171, 174, 182, 183, 184, 185, 186, 187, 194, 339, 340, 341, 342, 343, 344, 350, 351, 354, 358, 360, 364, 366, 367, 395, 396, 397, 398, 399, 400, 401, 402, 405, 411, 412, 413, 414, 415, 416, 419, 544, 545, 546, 547, 548, 549, 550, 551, 552, 553, 554, 555], [1.0, 1.0, 1.0, 1.0, 1.0, 1.0, 1.0, 1.0, 1.0, 1.0, 1.0, 1.0, 1.0, 1.0, 0.5, 0.5, 0.5, 0.5, 0.75, 0.75, 0.75, 0.75, 1.0, 1.0, 1.0, 1.0, 1.0, 1.0, 0.75, 1.0, 1.0, 1.0, 0.5, 1.0, 0.5, 0.75, 1.0, 1.0, 1.0, 1.0, 1.0, 1.0, 1.0, 1.0, 0.5, 0.5, 0.5, 0.5, 0.75, 0.75, 0.75, 0.75, 0.5, 0.5, 0.5, 0.5, 0.5, 0.5, 0.5, 0.5, 0.5, 0.5, 0.5, 0.5]): _vg.add([_i], _w, 'REPLACE')
_vg = ob_humanoidbase.vertex_groups.new(name='Shoulder.Left')
_vg = ob_humanoidbase.vertex_groups.new(name='Shoulder.Right')
_m = ob_humanoidbase.modifiers.new('Armature', 'ARMATURE')
_m.object = ob_basearm
ob_camera.location = (5.0, -5.0, 4.9)
ob_camera.rotation_euler = (1.047, 0.0, 0.7854)
ob_camera.lock_rotations_4d = False
ob_camera.empty_display_type = 'ARROWS'
ob_camera.color = (0.0, 0.0, 0.0, 0.0)
ob_camera.display_type = 'WIRE'
ob_camera.lineart.crease_threshold = 0.0
ob_filllight.location = (6.851, 7.839, 11.54)
ob_filllight.rotation_euler = (1.797, 0.3972, -0.3019)
ob_filllight.lineart.crease_threshold = 0.0
ob_keylight.location = (8.33, 7.722, 11.54)
ob_keylight.rotation_euler = (0.01345, 0.4495, 0.2569)
ob_keylight.lineart.crease_threshold = 0.0
ob_rimlight.location = (7.5, 6.39, 12.03)
ob_rimlight.rotation_euler = (-2.028, -0.2654, 0.834)
ob_rimlight.lineart.crease_threshold = 0.0
ob_shadowplane.location = (0.0, 0.0, 0.0)
ob_shadowplane.scale = (10.0, 10.0, 10.0)
ob_shadowplane.lineart.crease_threshold = 0.0
ob_basearm.location = (0.0, 0.0, 0.01)
ob_basearm.lock_rotations_4d = False
ob_basearm.empty_display_type = 'ARROWS'
ob_basearm.color = (0.0, 0.0, 0.0, 1.0)
ob_basearm.lineart.crease_threshold = 0.0

# ---- collection membership
col_collection_1.objects.link(ob_humanoidbase)
col_collection_1.objects.link(ob_camera)
col_collection_1.objects.link(ob_filllight)
col_collection_1.objects.link(ob_keylight)
col_collection_1.objects.link(ob_rimlight)
col_collection_1.objects.link(ob_shadowplane)
col_collection_2.objects.link(ob_basearm)

# ---- scene / render settings (as saved in the file)
scene.camera = ob_camera
scene.frame_start = 1; scene.frame_end = 250; scene.frame_set(2)
scene.render.engine = 'BLENDER_EEVEE_NEXT'
scene.render.resolution_x = 512
scene.render.resolution_y = 512
scene.render.dither_intensity = 0.0
scene.cycles.use_denoising = False
scene.cycles.samples = 128
scene.cycles.sampling_pattern = 'TABULATED_SOBOL'
scene.cycles.light_sampling_threshold = 0.0
scene.cycles.use_adaptive_sampling = False
scene.cycles.use_light_tree = False
scene.cycles.blur_glossy = 0.0
scene.cycles.sample_clamp_indirect = 0.0
scene.view_settings.view_transform = 'Standard'
bpy.context.view_layer.update()
